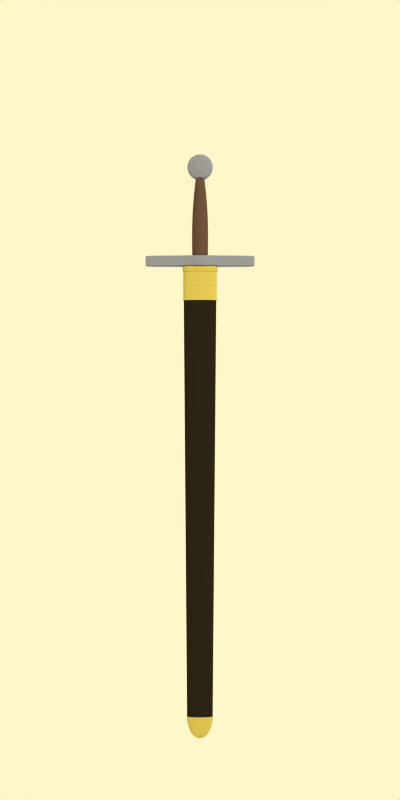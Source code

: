 # Source: sword_cgcookie.blend  (saved by Blender 2.49.0; exported with 4.5.12 LTS)
import bpy
from mathutils import Matrix  # noqa: F401  (used for matrix-valued properties, if any)

bpy.ops.wm.read_factory_settings(use_empty=True)
scene = bpy.context.scene
scene.name = 'Scene'

# ---- collections
col_collection_1 = bpy.data.collections.new('Collection 1'); scene.collection.children.link(col_collection_1)

# ---- materials (node trees are filled in below, after node groups)
mat_grip = bpy.data.materials.new('Grip')
mat_grip.alpha_threshold = 0.0
mat_grip.diffuse_color = (0.3729, 0.2858, 0.2387, 1.0)
mat_grip.roughness = 0.5
mat_grip.line_color = (0.0, 0.0, 0.0, 1.0)
mat_steel_dull = bpy.data.materials.new('Steel_Dull')
mat_steel_dull.alpha_threshold = 0.0
mat_steel_dull.diffuse_color = (0.5438, 0.5496, 0.6322, 1.0)
mat_steel_dull.specular_color = (0.6721, 0.7114, 0.7344)
mat_steel_dull.roughness = 0.5
mat_steel_dull.line_color = (0.0, 0.0, 0.0, 1.0)
mat_steel = bpy.data.materials.new('Steel')
mat_steel.alpha_threshold = 0.0
mat_steel.diffuse_color = (0.6793, 0.6834, 0.7423, 1.0)
mat_steel.specular_color = (0.868, 0.9513, 1.0)
mat_steel.roughness = 0.5
mat_steel.line_color = (0.0, 0.0, 0.0, 1.0)
mat_brass = bpy.data.materials.new('Brass')
mat_brass.alpha_threshold = 0.0
mat_brass.diffuse_color = (0.7894, 0.7127, 0.3564, 1.0)
mat_brass.specular_color = (1.0, 0.9835, 0.5379)
mat_brass.roughness = 0.5
mat_brass.line_color = (0.0, 0.0, 0.0, 1.0)
mat_scabard = bpy.data.materials.new('Scabard')
mat_scabard.alpha_threshold = 0.0
mat_scabard.diffuse_color = (0.1528, 0.1296, 0.08943, 1.0)
mat_scabard.roughness = 0.5
mat_scabard.line_color = (0.0, 0.0, 0.0, 1.0)

# ---- material node trees

# ---- world
world_world = bpy.data.worlds.new('World'); scene.world = world_world
world_world.color = (1.0, 0.9671, 0.7894)
world_world.use_sun_shadow = False
world_world.sun_shadow_jitter_overblur = 0.0
world_world.cycles.sampling_method = 'MANUAL'
world_world.cycles.sample_map_resolution = 256

# ---- cameras
cam_camera = bpy.data.cameras.new('Camera')
cam_camera.passepartout_alpha = 0.2
cam_camera.clip_end = 100.0
cam_camera.lens = 35.0
cam_camera.show_passepartout = False
cam_camera.show_safe_areas = True
cam_camera.dof.focus_distance = 0.0
cam_camera.dof.aperture_fstop = 128.0

# ---- lights
light_lamp = bpy.data.lights.new('Lamp', 'SPOT')
light_lamp.transmission_factor = 0.0
light_lamp.energy = 100.0
light_lamp.shadow_buffer_clip_start = 0.5
light_lamp.shadow_soft_size = 1.0
light_lamp.shadow_maximum_resolution = 0.006
light_lamp.use_absolute_resolution = True
light_lamp.cycles.use_multiple_importance_sampling = False

# ---- meshes
me_cube_005 = bpy.data.meshes.new('Cube.005')
me_cube_005.from_pydata([(0.9806, 0.05415, 0.8701), (1.281, 0.05415, 0.4709), (1.387, 0.05415, -5.677e-06), (1.281, 0.05415, -0.4709), (0.5307, 0.05415, -1.137), (-1.281, 0.05415, -0.4709), (-1.281, 0.05415, 0.4709), (-0.5307, 0.05415, 1.137), (0.6605, -18.05, 0.6574), (0.8629, -18.05, 0.3558), (0.934, -18.05, -5.743e-06), (0.8629, -18.05, -0.3558), (0.6605, -18.05, -0.6574), (0.3575, -18.05, -0.859), (2.923e-05, -18.05, -0.9297), (-0.3574, -18.05, -0.859), (-0.6604, -18.05, -0.6574), (-0.8629, -18.05, -0.3558), (-0.934, -18.05, -5.692e-06), (-0.8629, -18.05, 0.3558), (-0.6604, -18.05, 0.6574), (-0.3574, -18.05, 0.8589), (2.969e-05, -18.05, 0.9297), (0.3575, -18.05, 0.8589), (0.9806, -0.2857, 0.8701), (1.281, -0.2857, 0.4709), (1.387, -0.2857, -5.677e-06), (1.281, -0.2857, -0.4709), (0.9806, -0.2857, -0.8701), (0.5307, -0.2857, -1.137), (2.982e-05, -0.2857, -1.231), (-0.5307, -0.2857, -1.137), (-0.9806, -0.2857, -0.8701), (-1.281, -0.2857, -0.4709), (-1.387, -0.2857, -5.608e-06), (-1.281, -0.2857, 0.4709), (-0.9806, -0.2857, 0.8701), (-0.5307, -0.2857, 1.137), (3.051e-05, -0.2857, 1.231), (0.5307, -0.2857, 1.137), (1.202, -0.2942, 1.066), (1.57, -0.2942, 0.5771), (1.699, -0.2942, -5.614e-06), (1.57, -0.2942, -0.5771), (1.202, -0.2942, -1.066), (0.6504, -0.2942, -1.393), (3.024e-05, -0.2942, -1.508), (-0.6503, -0.2942, -1.393), (-1.202, -0.2942, -1.066), (-1.57, -0.2942, -0.5771), (-1.699, -0.2942, -5.53e-06), (-1.57, -0.2942, 0.5771), (-1.202, -0.2942, 1.066), (-0.6503, -0.2942, 1.393), (3.109e-05, -0.2942, 1.508), (0.6504, -0.2942, 1.393), (1.249, -0.4098, 1.108), (1.632, -0.4098, 0.5999), (1.767, -0.4098, -5.6e-06), (1.632, -0.4098, -0.5999), (1.249, -0.4098, -1.108), (0.676, -0.4098, -1.448), (3.032e-05, -0.4098, -1.568), (-0.676, -0.4098, -1.448), (-1.249, -0.4098, -1.108), (-1.632, -0.4098, -0.5999), (-1.767, -0.4098, -5.512e-06), (-1.632, -0.4098, 0.5999), (-1.249, -0.4098, 1.108), (-0.676, -0.4098, 1.448), (3.121e-05, -0.4098, 1.568), (0.676, -0.4098, 1.448), (0.9806, 0.05415, -0.8701), (2.982e-05, 0.05415, -1.231), (-0.5307, 0.05415, -1.137), (-0.9806, 0.05415, -0.8701), (-1.387, 0.05415, -5.608e-06), (-0.9806, 0.05415, 0.8701), (3.051e-05, 0.05415, 1.231), (0.5307, 0.05415, 1.137), (1.308, -4.286, 1.302), (1.709, -4.286, 0.7046), (1.85, -4.286, -5.549e-06), (1.709, -4.286, -0.7046), (1.308, -4.286, -1.302), (0.7079, -4.286, -1.701), (3.042e-05, -4.286, -1.841), (-0.7078, -4.286, -1.701), (-1.308, -4.286, -1.302), (-1.709, -4.286, -0.7046), (-1.85, -4.286, -5.447e-06), (-1.709, -4.286, 0.7046), (-1.308, -4.286, 1.302), (-0.7078, -4.286, 1.701), (3.135e-05, -4.286, 1.841), (0.7079, -4.286, 1.701), (1.23, -11.13, 1.224), (1.607, -11.13, 0.6624), (1.739, -11.13, -5.547e-06), (1.607, -11.13, -0.6624), (1.23, -11.13, -1.224), (0.6655, -11.13, -1.599), (3.026e-05, -11.13, -1.731), (-0.6654, -11.13, -1.599), (-1.23, -11.13, -1.224), (-1.607, -11.13, -0.6624), (-1.739, -11.13, -5.451e-06), (-1.607, -11.13, 0.6624), (-1.23, -11.13, 1.224), (-0.6654, -11.13, 1.599), (3.113e-05, -11.13, 1.731), (0.6655, -11.13, 1.599), (0.8383, -17.46, 0.3456), (0.8383, -17.46, -0.3457), (-0.8383, -17.46, 0.3456), (2.965e-05, -17.46, 0.9032), (0.3473, -17.46, 0.8345), (0.7113, -17.46, 0.708), (0.9293, -17.46, 0.3831), (1.006, -17.46, -5.724e-06), (0.9293, -17.46, -0.3832), (0.7113, -17.46, -0.708), (0.3849, -17.46, -0.925), (2.932e-05, -17.46, -1.001), (-0.3849, -17.46, -0.925), (-0.7112, -17.46, -0.708), (-0.9292, -17.46, -0.3832), (-1.006, -17.46, -5.668e-06), (-0.9292, -17.46, 0.3831), (-0.7112, -17.46, 0.708), (-0.3849, -17.46, 0.925), (2.982e-05, -17.46, 1.001), (0.3849, -17.46, 0.925), (0.7196, -17.38, 0.7163), (0.9402, -17.38, 0.3876), (1.018, -17.38, -5.721e-06), (0.9402, -17.38, -0.3876), (0.7196, -17.38, -0.7163), (0.3895, -17.38, -0.9358), (2.934e-05, -17.38, -1.013), (-0.3894, -17.38, -0.9358), (-0.7195, -17.38, -0.7163), (-0.9401, -17.38, -0.3876), (-1.018, -17.38, -5.665e-06), (-0.9401, -17.38, 0.3876), (-0.7195, -17.38, 0.7163), (-0.3894, -17.38, 0.9358), (2.985e-05, -17.38, 1.013), (0.3895, -17.38, 0.9358), (2.919e-05, -17.46, -0.9032), (-0.3472, -17.46, -0.8345), (-0.3472, -17.46, 0.8345), (1.164, -0.2723, 1.032), (1.645, -0.2723, -5.627e-06), (1.164, -0.2723, -1.032), (0.6297, -0.2723, -1.349), (3.016e-05, -0.2723, -1.46), (-0.6296, -0.2723, -1.349), (-1.52, -0.2723, -0.5587), (-1.645, -0.2723, -5.546e-06), (-1.52, -0.2723, 0.5587), (-1.163, -0.2723, 1.032), (3.099e-05, -0.2723, 1.46), (0.6297, -0.2723, 1.349), (1.075, -0.3725, 0.9537), (1.075, -0.3725, -0.9537), (-0.5816, -0.3725, -1.246), (-1.075, -0.3725, -0.9537), (-1.404, -0.3725, -0.5162), (-1.52, -0.3725, -5.576e-06), (3.075e-05, -0.3725, 1.349), (0.5817, -0.3725, 1.246), (-0.5816, -0.3725, 1.246), (-1.075, -0.3725, 0.9537), (-1.404, -0.3725, 0.5161), (2.999e-05, -0.3725, -1.349), (0.5817, -0.3725, -1.246), (1.404, -0.3725, -0.5162), (1.52, -0.3725, -5.651e-06), (1.404, -0.3725, 0.5161), (-0.6296, -0.2723, 1.349), (-1.163, -0.2723, -1.032), (1.52, -0.2723, -0.5587), (1.52, -0.2723, 0.5587), (1.045, -0.3779, 0.9276), (1.045, -0.3779, -0.9276), (-0.5657, -0.3779, -1.212), (-1.045, -0.3779, -0.9276), (-1.366, -0.3779, -0.502), (-1.478, -0.3779, -5.586e-06), (3.068e-05, -0.3779, 1.312), (0.5658, -0.3779, 1.212), (-0.5657, -0.3779, 1.212), (-1.045, -0.3779, 0.9276), (-1.366, -0.3779, 0.502), (2.994e-05, -0.3779, -1.312), (0.5658, -0.3779, -1.212), (1.366, -0.3779, -0.502), (1.478, -0.3779, -5.659e-06), (1.366, -0.3779, 0.502), (0.6773, -17.47, 0.6741), (0.8849, -17.47, 0.3648), (0.9578, -17.47, -5.737e-06), (0.8849, -17.47, -0.3649), (0.6773, -17.47, -0.6742), (0.3666, -17.47, -0.8808), (2.926e-05, -17.47, -0.9534), (-0.3665, -17.47, -0.8808), (-0.6772, -17.47, -0.6742), (-0.8849, -17.47, -0.3649), (-0.9578, -17.47, -5.684e-06), (-0.8849, -17.47, 0.3648), (-0.6772, -17.47, 0.6741), (-0.3665, -17.47, 0.8808), (2.974e-05, -17.47, 0.9534), (0.3666, -17.47, 0.8808), (0.3531, -17.46, 0.8485), (2.967e-05, -17.46, 0.9184), (-0.3531, -17.46, 0.8485), (-0.6524, -17.46, 0.6494), (-0.8524, -17.46, 0.3515), (-0.9226, -17.46, -5.694e-06), (-0.8524, -17.46, -0.3515), (-0.6524, -17.46, -0.6494), (-0.3531, -17.46, -0.8485), (2.921e-05, -17.46, -0.9184), (0.3531, -17.46, -0.8485), (0.6524, -17.46, -0.6494), (0.8524, -17.46, -0.3515), (0.9227, -17.46, -5.745e-06), (0.8524, -17.46, 0.3515), (0.6524, -17.46, 0.6494), (-0.6416, -17.46, 0.6387), (-0.9074, -17.46, -5.698e-06), (-0.8383, -17.46, -0.3457), (-0.6416, -17.46, -0.6387), (0.3473, -17.46, -0.8345), (0.6416, -17.46, -0.6387), (0.9074, -17.46, -5.749e-06), (0.6416, -17.46, 0.6387)], [], [(40, 56, 57, 41), (41, 57, 58, 42), (42, 58, 59, 43), (43, 59, 60, 44), (44, 60, 61, 45), (45, 61, 62, 46), (46, 62, 63, 47), (47, 63, 64, 48), (48, 64, 65, 49), (49, 65, 66, 50), (50, 66, 67, 51), (51, 67, 68, 52), (52, 68, 69, 53), (53, 69, 70, 54), (54, 70, 71, 55), (56, 40, 55, 71), (0, 24, 25, 1), (1, 25, 26, 2), (2, 26, 27, 3), (3, 27, 28, 72), (72, 28, 29, 4), (4, 29, 30, 73), (73, 30, 31, 74), (74, 31, 32, 75), (75, 32, 33, 5), (5, 33, 34, 76), (76, 34, 35, 6), (6, 35, 36, 77), (77, 36, 37, 7), (7, 37, 38, 78), (78, 38, 39, 79), (24, 0, 79, 39), (56, 80, 81, 57), (57, 81, 82, 58), (58, 82, 83, 59), (59, 83, 84, 60), (60, 84, 85, 61), (61, 85, 86, 62), (62, 86, 87, 63), (63, 87, 88, 64), (64, 88, 89, 65), (65, 89, 90, 66), (66, 90, 91, 67), (67, 91, 92, 68), (68, 92, 93, 69), (69, 93, 94, 70), (70, 94, 95, 71), (80, 56, 71, 95), (80, 96, 97, 81), (81, 97, 98, 82), (82, 98, 99, 83), (83, 99, 100, 84), (84, 100, 101, 85), (85, 101, 102, 86), (86, 102, 103, 87), (87, 103, 104, 88), (88, 104, 105, 89), (89, 105, 106, 90), (90, 106, 107, 91), (91, 107, 108, 92), (92, 108, 109, 93), (93, 109, 110, 94), (94, 110, 111, 95), (96, 80, 95, 111), (96, 133, 134, 97), (133, 117, 118, 134), (97, 134, 135, 98), (134, 118, 119, 135), (98, 135, 136, 99), (135, 119, 120, 136), (99, 136, 137, 100), (136, 120, 121, 137), (100, 137, 138, 101), (137, 121, 122, 138), (101, 138, 139, 102), (138, 122, 123, 139), (102, 139, 140, 103), (139, 123, 124, 140), (103, 140, 141, 104), (140, 124, 125, 141), (104, 141, 142, 105), (141, 125, 126, 142), (105, 142, 143, 106), (142, 126, 127, 143), (106, 143, 144, 107), (143, 127, 128, 144), (107, 144, 145, 108), (144, 128, 129, 145), (108, 145, 146, 109), (145, 129, 130, 146), (109, 146, 147, 110), (146, 130, 131, 147), (110, 147, 148, 111), (147, 131, 132, 148), (117, 133, 148, 132), (133, 96, 111, 148), (239, 8, 9, 112), (112, 9, 10, 238), (238, 10, 11, 113), (113, 11, 12, 237), (237, 12, 13, 236), (236, 13, 14, 149), (149, 14, 15, 150), (150, 15, 16, 235), (235, 16, 17, 234), (234, 17, 18, 233), (233, 18, 19, 114), (114, 19, 20, 232), (232, 20, 21, 151), (151, 21, 22, 115), (115, 22, 23, 116), (8, 239, 116, 23), (152, 40, 41, 183), (183, 41, 42, 153), (153, 42, 43, 182), (182, 43, 44, 154), (154, 44, 45, 155), (155, 45, 46, 156), (156, 46, 47, 157), (157, 47, 48, 181), (181, 48, 49, 158), (158, 49, 50, 159), (159, 50, 51, 160), (160, 51, 52, 161), (161, 52, 53, 180), (180, 53, 54, 162), (162, 54, 55, 163), (40, 152, 163, 55), (164, 152, 183, 179), (179, 183, 153, 178), (178, 153, 182, 177), (177, 182, 154, 165), (165, 154, 155, 176), (176, 155, 156, 175), (175, 156, 157, 166), (166, 157, 181, 167), (167, 181, 158, 168), (168, 158, 159, 169), (169, 159, 160, 174), (174, 160, 161, 173), (173, 161, 180, 172), (172, 180, 162, 170), (170, 162, 163, 171), (152, 164, 171, 163), (24, 184, 199, 25), (184, 164, 179, 199), (25, 199, 198, 26), (199, 179, 178, 198), (26, 198, 197, 27), (198, 178, 177, 197), (27, 197, 185, 28), (197, 177, 165, 185), (28, 185, 196, 29), (185, 165, 176, 196), (29, 196, 195, 30), (196, 176, 175, 195), (30, 195, 186, 31), (195, 175, 166, 186), (31, 186, 187, 32), (186, 166, 167, 187), (32, 187, 188, 33), (187, 167, 168, 188), (33, 188, 189, 34), (188, 168, 169, 189), (34, 189, 194, 35), (189, 169, 174, 194), (35, 194, 193, 36), (194, 174, 173, 193), (36, 193, 192, 37), (193, 173, 172, 192), (37, 192, 190, 38), (192, 172, 170, 190), (38, 190, 191, 39), (190, 170, 171, 191), (164, 184, 191, 171), (184, 24, 39, 191), (117, 200, 201, 118), (118, 201, 202, 119), (119, 202, 203, 120), (120, 203, 204, 121), (121, 204, 205, 122), (122, 205, 206, 123), (123, 206, 207, 124), (124, 207, 208, 125), (125, 208, 209, 126), (126, 209, 210, 127), (127, 210, 211, 128), (128, 211, 212, 129), (129, 212, 213, 130), (130, 213, 214, 131), (131, 214, 215, 132), (200, 117, 132, 215), (200, 215, 216, 231), (215, 214, 217, 216), (214, 213, 218, 217), (213, 212, 219, 218), (212, 211, 220, 219), (211, 210, 221, 220), (210, 209, 222, 221), (209, 208, 223, 222), (208, 207, 224, 223), (207, 206, 225, 224), (206, 205, 226, 225), (205, 204, 227, 226), (204, 203, 228, 227), (203, 202, 229, 228), (202, 201, 230, 229), (201, 200, 231, 230), (231, 239, 112, 230), (230, 112, 238, 229), (229, 238, 113, 228), (228, 113, 237, 227), (227, 237, 236, 226), (226, 236, 149, 225), (225, 149, 150, 224), (224, 150, 235, 223), (223, 235, 234, 222), (222, 234, 233, 221), (221, 233, 114, 220), (220, 114, 232, 219), (219, 232, 151, 218), (218, 151, 115, 217), (217, 115, 116, 216), (239, 231, 216, 116)])
me_cube_005.polygons.foreach_set('use_smooth', [True] * 224)
me_cube_005.materials.append(mat_grip)
me_cube_005.use_remesh_preserve_volume = False
me_cube_005.use_remesh_preserve_attributes = False
me_cube_005.use_mirror_vertex_groups = False
me_cube_005.update()
me_cube_006 = bpy.data.meshes.new('Cube.006')
me_cube_006.from_pydata([(1.066, -19.16, 1.17), (1.066, -19.16, -1.17), (1.393, -19.65, 1.17), (1.393, -19.65, -1.17), (1.508, -20.23, 1.17), (1.508, -20.23, -1.17), (1.393, -20.81, 1.17), (1.393, -20.81, -1.17), (1.066, -21.3, 1.17), (1.066, -21.3, -1.17), (0.5772, -21.62, 1.17), (0.5772, -21.62, -1.17), (2.999e-05, -21.74, 1.17), (2.999e-05, -21.74, -1.17), (-0.5771, -21.62, 1.17), (-0.5771, -21.62, -1.17), (-1.066, -21.3, 1.17), (-1.066, -21.3, -1.17), (-1.393, -20.81, 1.17), (-1.393, -20.81, -1.17), (-1.508, -20.23, 1.17), (-1.508, -20.23, -1.17), (-1.393, -19.65, 1.17), (-1.393, -19.65, -1.17), (-1.066, -19.16, 1.17), (-1.066, -19.16, -1.17), (-0.5771, -18.84, 1.17), (-0.5771, -18.84, -1.17), (3.075e-05, -18.72, 1.17), (3.075e-05, -18.72, -1.17), (0.5772, -18.84, 1.17), (0.5772, -18.84, -1.17), (1.098, -19.13, 1.054), (1.098, -19.13, -1.054), (1.434, -19.64, 1.054), (1.434, -19.64, -1.054), (1.553, -20.23, 1.054), (1.553, -20.23, -1.054), (1.434, -20.83, 1.054), (1.434, -20.83, -1.054), (1.098, -21.33, 1.054), (1.098, -21.33, -1.054), (0.5941, -21.67, 1.054), (0.5941, -21.67, -1.054), (3.005e-05, -21.78, 1.054), (3.005e-05, -21.78, -1.054), (-0.5941, -21.67, 1.054), (-0.5941, -21.67, -1.054), (-1.098, -21.33, 1.054), (-1.098, -21.33, -1.054), (-1.434, -20.83, 1.054), (-1.434, -20.83, -1.054), (-1.552, -20.23, 1.054), (-1.552, -20.23, -1.054), (-1.434, -19.64, 1.054), (-1.434, -19.64, -1.054), (-1.098, -19.13, 1.054), (-1.098, -19.13, -1.054), (-0.5941, -18.8, 1.054), (-0.5941, -18.8, -1.054), (3.082e-05, -18.68, 1.054), (3.082e-05, -18.68, -1.054), (0.5941, -18.8, 1.054), (0.5941, -18.8, -1.054), (1.916, -18.32, 0.8981), (1.916, -18.32, -0.8981), (2.503, -19.19, 0.8981), (2.503, -19.19, -0.8981), (2.709, -20.23, 0.8981), (2.709, -20.23, -0.8981), (2.503, -21.27, 0.8981), (2.503, -21.27, -0.8981), (1.916, -22.15, 0.8981), (1.916, -22.15, -0.8981), (1.037, -22.73, 0.8981), (1.037, -22.73, -0.8981), (3.161e-05, -22.94, 0.8981), (3.161e-05, -22.94, -0.8981), (-1.037, -22.73, 0.8981), (-1.037, -22.73, -0.8981), (-1.916, -22.15, 0.8981), (-1.916, -22.15, -0.8981), (-2.503, -21.27, 0.8981), (-2.503, -21.27, -0.8981), (-2.709, -20.23, 0.8981), (-2.709, -20.23, -0.8981), (-2.503, -19.19, 0.8981), (-2.503, -19.19, -0.8981), (-1.916, -18.32, 0.8981), (-1.916, -18.32, -0.8981), (-1.037, -17.73, 0.8981), (-1.037, -17.73, -0.8981), (3.296e-05, -17.52, 0.8981), (3.296e-05, -17.52, -0.8981), (1.037, -17.73, 0.8981), (1.037, -17.73, -0.8981), (2.657, -19.13, 0.4404), (2.657, -19.13, -0.4404), (2.034, -18.2, 0.4404), (2.034, -18.2, -0.4404), (2.876, -20.23, 0.4404), (2.876, -20.23, -0.4404), (2.657, -21.33, 0.4404), (2.657, -21.33, -0.4404), (2.034, -22.26, 0.4404), (2.034, -22.26, -0.4404), (1.101, -22.89, 0.4404), (1.101, -22.89, -0.4404), (3.182e-05, -23.11, 0.4404), (3.182e-05, -23.11, -0.4404), (-1.101, -22.89, 0.4404), (-1.101, -22.89, -0.4404), (-2.034, -22.26, 0.4404), (-2.034, -22.26, -0.4404), (-2.657, -21.33, 0.4404), (-2.657, -21.33, -0.4404), (-2.876, -20.23, 0.4404), (-2.876, -20.23, -0.4404), (-2.657, -19.13, 0.4404), (-2.657, -19.13, -0.4404), (-2.034, -18.2, 0.4404), (-2.034, -18.2, -0.4404), (-1.101, -17.57, 0.4404), (-1.101, -17.57, -0.4404), (3.326e-05, -17.36, 0.4404), (3.326e-05, -17.36, -0.4404), (1.101, -17.57, 0.4404), (1.101, -17.57, -0.4404), (2.06, -18.17, 0.0), (2.691, -19.12, 0.0), (2.913, -20.23, 0.0), (2.691, -21.35, 0.0), (2.06, -22.29, 0.0), (1.115, -22.92, 0.0), (3.187e-05, -23.14, 0.0), (-1.115, -22.92, 0.0), (-2.06, -22.29, 0.0), (-2.691, -21.35, 0.0), (-2.913, -20.23, 0.0), (-2.691, -19.12, 0.0), (-2.06, -18.17, 0.0), (-1.115, -17.54, 0.0), (3.333e-05, -17.32, 0.0), (1.115, -17.54, 0.0), (1.124, -19.11, 1.05), (1.124, -19.11, -1.05), (1.469, -19.62, 1.05), (1.469, -19.62, -1.05), (1.59, -20.23, 1.05), (1.59, -20.23, -1.05), (1.469, -20.84, 1.05), (1.469, -20.84, -1.05), (1.124, -21.36, 1.05), (1.124, -21.36, -1.05), (0.6085, -21.7, 1.05), (0.6085, -21.7, -1.05), (2.794e-05, -21.82, 1.05), (2.794e-05, -21.82, -1.05), (-0.6085, -21.7, 1.05), (-0.6085, -21.7, -1.05), (-1.124, -21.36, 1.05), (-1.124, -21.36, -1.05), (-1.469, -20.84, 1.05), (-1.469, -20.84, -1.05), (-1.59, -20.23, 1.05), (-1.59, -20.23, -1.05), (-1.469, -19.62, 1.05), (-1.469, -19.62, -1.05), (-1.124, -19.11, 1.05), (-1.124, -19.11, -1.05), (-0.6085, -18.76, 1.05), (-0.6085, -18.76, -1.05), (2.867e-05, -18.64, 1.05), (2.867e-05, -18.64, -1.05), (0.6085, -18.76, 1.05), (0.6085, -18.76, -1.05), (1.193, -19.74, 1.189), (1.193, -19.74, -1.189), (0.9129, -19.32, 1.189), (0.9129, -19.32, -1.189), (1.291, -20.23, 1.189), (1.291, -20.23, -1.189), (1.193, -20.73, 1.189), (1.193, -20.73, -1.189), (0.9129, -21.14, 1.189), (0.9129, -21.14, -1.189), (0.4941, -21.42, 1.189), (0.4941, -21.42, -1.189), (1.709e-05, -21.52, 1.189), (1.709e-05, -21.52, -1.189), (-0.494, -21.42, 1.189), (-0.494, -21.42, -1.189), (-0.9129, -21.14, 1.189), (-0.9129, -21.14, -1.189), (-1.193, -20.73, 1.189), (-1.193, -20.73, -1.189), (-1.291, -20.23, 1.189), (-1.291, -20.23, -1.189), (-1.193, -19.74, 1.189), (-1.193, -19.74, -1.189), (-0.9129, -19.32, 1.189), (-0.9129, -19.32, -1.189), (-0.494, -19.04, 1.189), (-0.494, -19.04, -1.189), (1.753e-05, -18.94, 1.189), (1.753e-05, -18.94, -1.189), (0.4941, -19.04, 1.189), (0.4941, -19.04, -1.189)], [], [(32, 0, 2, 34), (3, 1, 33, 35), (2, 4, 36, 34), (37, 5, 3, 35), (6, 38, 36, 4), (37, 39, 7, 5), (6, 8, 40, 38), (41, 9, 7, 39), (8, 10, 42, 40), (43, 11, 9, 41), (12, 44, 42, 10), (43, 45, 13, 11), (12, 14, 46, 44), (47, 15, 13, 45), (16, 48, 46, 14), (47, 49, 17, 15), (18, 50, 48, 16), (49, 51, 19, 17), (18, 20, 52, 50), (53, 21, 19, 51), (22, 54, 52, 20), (53, 55, 23, 21), (22, 24, 56, 54), (57, 25, 23, 55), (24, 26, 58, 56), (59, 27, 25, 57), (28, 60, 58, 26), (59, 61, 29, 27), (28, 30, 62, 60), (63, 31, 29, 61), (30, 0, 32, 62), (33, 1, 31, 63), (66, 96, 98, 64), (99, 97, 67, 65), (66, 68, 100, 96), (101, 69, 67, 97), (70, 102, 100, 68), (101, 103, 71, 69), (70, 72, 104, 102), (105, 73, 71, 103), (72, 74, 106, 104), (107, 75, 73, 105), (76, 108, 106, 74), (107, 109, 77, 75), (76, 78, 110, 108), (111, 79, 77, 109), (80, 112, 110, 78), (111, 113, 81, 79), (82, 114, 112, 80), (113, 115, 83, 81), (82, 84, 116, 114), (117, 85, 83, 115), (86, 118, 116, 84), (117, 119, 87, 85), (86, 88, 120, 118), (121, 89, 87, 119), (88, 90, 122, 120), (123, 91, 89, 121), (92, 124, 122, 90), (123, 125, 93, 91), (92, 94, 126, 124), (127, 95, 93, 125), (94, 64, 98, 126), (99, 65, 95, 127), (96, 129, 128, 98), (128, 129, 97, 99), (96, 100, 130, 129), (130, 101, 97, 129), (102, 131, 130, 100), (130, 131, 103, 101), (102, 104, 132, 131), (132, 105, 103, 131), (104, 106, 133, 132), (133, 107, 105, 132), (108, 134, 133, 106), (133, 134, 109, 107), (108, 110, 135, 134), (135, 111, 109, 134), (112, 136, 135, 110), (135, 136, 113, 111), (114, 137, 136, 112), (136, 137, 115, 113), (114, 116, 138, 137), (138, 117, 115, 137), (118, 139, 138, 116), (138, 139, 119, 117), (118, 120, 140, 139), (140, 121, 119, 139), (120, 122, 141, 140), (141, 123, 121, 140), (124, 142, 141, 122), (141, 142, 125, 123), (124, 126, 143, 142), (143, 127, 125, 142), (126, 98, 128, 143), (128, 99, 127, 143), (34, 146, 144, 32), (145, 147, 35, 33), (146, 66, 64, 144), (65, 67, 147, 145), (36, 148, 146, 34), (147, 149, 37, 35), (148, 68, 66, 146), (67, 69, 149, 147), (38, 150, 148, 36), (149, 151, 39, 37), (150, 70, 68, 148), (69, 71, 151, 149), (40, 152, 150, 38), (151, 153, 41, 39), (152, 72, 70, 150), (71, 73, 153, 151), (42, 154, 152, 40), (153, 155, 43, 41), (154, 74, 72, 152), (73, 75, 155, 153), (44, 156, 154, 42), (155, 157, 45, 43), (156, 76, 74, 154), (75, 77, 157, 155), (46, 158, 156, 44), (157, 159, 47, 45), (158, 78, 76, 156), (77, 79, 159, 157), (48, 160, 158, 46), (159, 161, 49, 47), (160, 80, 78, 158), (79, 81, 161, 159), (50, 162, 160, 48), (161, 163, 51, 49), (162, 82, 80, 160), (81, 83, 163, 161), (52, 164, 162, 50), (163, 165, 53, 51), (164, 84, 82, 162), (83, 85, 165, 163), (54, 166, 164, 52), (165, 167, 55, 53), (166, 86, 84, 164), (85, 87, 167, 165), (56, 168, 166, 54), (167, 169, 57, 55), (168, 88, 86, 166), (87, 89, 169, 167), (58, 170, 168, 56), (169, 171, 59, 57), (170, 90, 88, 168), (89, 91, 171, 169), (60, 172, 170, 58), (171, 173, 61, 59), (172, 92, 90, 170), (91, 93, 173, 171), (62, 174, 172, 60), (173, 175, 63, 61), (174, 94, 92, 172), (93, 95, 175, 173), (32, 144, 174, 62), (175, 145, 33, 63), (144, 64, 94, 174), (95, 65, 145, 175), (0, 178, 176, 2), (177, 179, 1, 3), (2, 176, 180, 4), (181, 177, 3, 5), (4, 180, 182, 6), (183, 181, 5, 7), (6, 182, 184, 8), (185, 183, 7, 9), (8, 184, 186, 10), (187, 185, 9, 11), (10, 186, 188, 12), (189, 187, 11, 13), (12, 188, 190, 14), (191, 189, 13, 15), (14, 190, 192, 16), (193, 191, 15, 17), (16, 192, 194, 18), (195, 193, 17, 19), (18, 194, 196, 20), (197, 195, 19, 21), (20, 196, 198, 22), (199, 197, 21, 23), (22, 198, 200, 24), (201, 199, 23, 25), (24, 200, 202, 26), (203, 201, 25, 27), (26, 202, 204, 28), (205, 203, 27, 29), (28, 204, 206, 30), (207, 205, 29, 31), (178, 0, 30, 206), (31, 1, 179, 207), (182, 188, 186, 184), (187, 189, 183, 185), (180, 190, 188, 182), (189, 191, 181, 183), (176, 192, 190, 180), (191, 193, 177, 181), (176, 178, 194, 192), (195, 179, 177, 193), (178, 206, 196, 194), (197, 207, 179, 195), (196, 206, 204, 198), (205, 207, 197, 199), (198, 204, 202, 200), (203, 205, 199, 201)])
me_cube_006.polygons.foreach_set('use_smooth', [True] * 206)
me_cube_006.materials.append(mat_steel_dull)
me_cube_006.use_remesh_preserve_volume = False
me_cube_006.use_remesh_preserve_attributes = False
me_cube_006.use_mirror_vertex_groups = False
me_cube_006.update()
me_cube_004 = bpy.data.meshes.new('Cube.004')
me_cube_004.from_pydata([(-2.418, 0.4121, 0.6198), (-2.418, 0.4121, -0.6198), (2.418, 0.4121, 0.6198), (2.418, 0.4121, -0.6198), (0.0, 0.4121, 1.144), (0.0, 0.4121, -1.144), (-5.183, 0.4121, 0.5218), (-5.183, 0.4121, -0.5218), (5.183, 0.4121, 0.5218), (5.183, 0.4121, -0.5218), (-2.418, 0.178, 0.6198), (-2.418, 0.178, -0.6198), (2.418, 0.178, 0.6198), (2.418, 0.178, -0.6198), (0.0, 0.178, 1.144), (0.0, 0.178, -1.144), (-5.183, 0.178, 0.5218), (-5.183, 0.178, -0.5218), (5.183, 0.178, 0.5218), (5.183, 0.178, -0.5218), (-5.183, 0.4184, 0.0), (5.183, 0.4184, 0.0), (-2.418, 0.4184, 0.0), (2.418, 0.4184, 0.0), (-5.183, 0.1716, 0.0), (5.183, 0.1716, 0.0), (-2.418, 0.1716, 0.0), (2.418, 0.1716, 0.0), (0.0, 0.1716, 0.0), (-2.418, 0.295, 0.6862), (-2.418, 0.295, -0.6862), (2.418, 0.295, 0.6862), (2.418, 0.295, -0.6862), (0.0, 0.295, 1.251), (0.0, 0.295, -1.251), (-5.183, 0.295, 0.5881), (-5.183, 0.295, -0.5881), (5.183, 0.295, 0.5881), (5.183, 0.295, -0.5881), (-7.235, 0.4121, 0.4272), (-7.235, 0.4121, -0.4272), (7.235, 0.4121, 0.4272), (7.235, 0.4121, -0.4272), (-7.235, 0.178, 0.4272), (-7.235, 0.178, -0.4272), (7.235, 0.178, 0.4272), (7.235, 0.178, -0.4272), (-7.244, 0.4184, 0.0), (7.244, 0.4184, 0.0), (-7.244, 0.1716, 0.0), (7.244, 0.1716, 0.0), (-7.235, 0.295, 0.4936), (-7.235, 0.295, -0.4936), (7.235, 0.295, 0.4936), (7.235, 0.295, -0.4936), (-7.319, 0.295, 0.0), (7.319, 0.295, 0.0), (0.0, 0.1955, 1.16), (0.0, 0.1955, -1.16), (-7.235, 0.1955, 0.4372), (-7.235, 0.1955, -0.4372), (7.235, 0.1955, 0.4372), (7.235, 0.1955, -0.4372), (-5.183, 0.1955, 0.5317), (-5.183, 0.1955, -0.5317), (5.183, 0.1955, 0.5317), (5.183, 0.1955, -0.5317), (-2.418, 0.1955, 0.6298), (-2.418, 0.1955, -0.6298), (2.418, 0.1955, 0.6298), (2.418, 0.1955, -0.6298), (-7.327, 0.1902, 0.0), (7.327, 0.1902, 0.0), (-2.418, 0.3945, 0.6298), (-2.418, 0.3945, -0.6298), (2.418, 0.3945, 0.6298), (2.418, 0.3945, -0.6298), (0.0, 0.3945, 1.16), (0.0, 0.3945, -1.16), (-7.235, 0.3945, 0.4372), (-7.235, 0.3945, -0.4372), (7.235, 0.3945, 0.4372), (7.235, 0.3945, -0.4372), (-5.183, 0.3945, 0.5317), (-5.183, 0.3945, -0.5317), (5.183, 0.3945, 0.5317), (5.183, 0.3945, -0.5317), (-7.327, 0.3999, 0.0), (7.327, 0.3999, 0.0), (-5.183, 0.4137, 0.3913), (-5.183, 0.4137, -0.3913), (5.183, 0.4137, 0.3913), (5.183, 0.4137, -0.3913), (0.0, 0.4137, 0.894), (0.0, 0.4137, -0.894), (0.0, 0.1764, 0.894), (0.0, 0.1764, -0.894), (-7.237, 0.4137, 0.3204), (-7.237, 0.4137, -0.3204), (7.237, 0.4137, 0.3204), (7.237, 0.4137, -0.3204), (-7.237, 0.1764, 0.3204), (-7.237, 0.1764, -0.3204), (7.237, 0.1764, 0.3204), (7.237, 0.1764, -0.3204), (-2.418, 0.1764, 0.4649), (-2.418, 0.1764, -0.4649), (2.418, 0.1764, 0.4649), (2.418, 0.1764, -0.4649), (-5.183, 0.1764, 0.3913), (-5.183, 0.1764, -0.3913), (5.183, 0.1764, 0.3913), (5.183, 0.1764, -0.3913), (-2.418, 0.4137, 0.4649), (-2.418, 0.4137, -0.4649), (2.418, 0.4137, 0.4649), (2.418, 0.4137, -0.4649), (-7.319, 0.295, 0.3702), (-7.319, 0.295, -0.3702), (7.319, 0.295, 0.3702), (7.319, 0.295, -0.3702), (-7.321, 0.1942, 0.3279), (-7.321, 0.1942, -0.3279), (7.321, 0.1942, 0.3279), (7.321, 0.1942, -0.3279), (-7.321, 0.3959, 0.3279), (-7.321, 0.3959, -0.3279), (7.321, 0.3959, 0.3279), (7.321, 0.3959, -0.3279), (-1.401, 0.4121, 0.7644), (-1.401, 0.4121, -0.7644), (1.401, 0.4121, 0.7644), (1.401, 0.4121, -0.7644), (-1.401, 0.178, 0.7644), (-1.401, 0.178, -0.7644), (1.401, 0.178, 0.7644), (1.401, 0.178, -0.7644), (-1.401, 0.4184, 0.0), (1.401, 0.4184, 0.0), (-1.401, 0.1716, 0.0), (1.401, 0.1716, 0.0), (-1.401, 0.295, 0.8462), (-1.401, 0.295, -0.8462), (1.401, 0.295, 0.8462), (1.401, 0.295, -0.8462), (-1.401, 0.1955, 0.7767), (-1.401, 0.1955, -0.7767), (1.401, 0.1955, 0.7767), (1.401, 0.1955, -0.7767), (-1.401, 0.3945, 0.7767), (-1.401, 0.3945, -0.7767), (1.401, 0.3945, 0.7767), (1.401, 0.3945, -0.7767), (-1.401, 0.4137, 0.5733), (-1.401, 0.4137, -0.5733), (1.401, 0.4137, 0.5733), (1.401, 0.4137, -0.5733), (-1.401, 0.1764, 0.5733), (-1.401, 0.1764, -0.5733), (1.401, 0.1764, 0.5733), (1.401, 0.1764, -0.5733), (-1.306, 0.4139, 0.4602), (-1.306, 0.4139, -0.4602), (1.306, 0.4139, 0.4602), (1.306, 0.4139, -0.4602), (-1.341, 0.4179, 0.2606), (-1.341, 0.4179, -0.2606), (1.341, 0.4179, 0.2606), (1.341, 0.4179, -0.2606), (0.0, 0.415, 0.5908), (0.0, 0.415, -0.5908), (0.0, 0.6867, 0.2606), (0.0, 0.6867, -0.2606), (0.0, 0.6809, 0.432), (0.0, 0.6809, -0.432), (-1.012, 0.6653, 0.2606), (-1.012, 0.6653, -0.2606), (1.012, 0.6653, 0.2606), (1.012, 0.6653, -0.2606), (-0.9779, 0.6612, 0.3389), (-0.9779, 0.6612, -0.3389), (0.9779, 0.6612, 0.3389), (0.9779, 0.6612, -0.3389), (-1.02, 0.6439, 0.3633), (-1.02, 0.6439, -0.3633), (1.02, 0.6439, 0.3633), (1.02, 0.6439, -0.3633), (0.0, 0.6635, 0.4639), (0.0, 0.6635, -0.4639), (-1.054, 0.6479, 0.2606), (-1.054, 0.6479, -0.2606), (1.054, 0.6479, 0.2606), (1.054, 0.6479, -0.2606), (0.0, 0.4179, 0.2606), (0.0, 0.4179, -0.2606), (0.0, 0.6479, 0.2606), (0.0, 0.6479, -0.2606), (-1.3, 0.4185, 0.4582), (-1.3, 0.4185, -0.4582), (1.3, 0.4185, 0.4582), (1.3, 0.4185, -0.4582), (0.0, 0.42, 0.5882), (0.0, 0.42, -0.5882), (-1.335, 0.4225, 0.2606), (-1.335, 0.4225, -0.2606), (1.335, 0.4225, 0.2606), (1.335, 0.4225, -0.2606), (0.0, 0.4225, 0.2606), (0.0, 0.4225, -0.2606), (-1.28, 0.4139, 0.4634), (-1.28, 0.4139, -0.4634), (1.28, 0.4139, 0.4634), (1.28, 0.4139, -0.4634), (-0.9601, 0.6617, 0.3412), (-0.9601, 0.6617, -0.3412), (0.9601, 0.6617, 0.3412), (0.9601, 0.6617, -0.3412), (-0.9938, 0.6657, 0.2606), (-0.9938, 0.6657, -0.2606), (0.9938, 0.6657, 0.2606), (0.9938, 0.6657, -0.2606), (-1.001, 0.6444, 0.3658), (-1.001, 0.6444, -0.3658), (1.001, 0.6444, 0.3658), (1.001, 0.6444, -0.3658), (-1.314, 0.4179, 0.2606), (-1.314, 0.4179, -0.2606), (1.314, 0.4179, 0.2606), (1.314, 0.4179, -0.2606), (-1.035, 0.6479, 0.2606), (-1.035, 0.6479, -0.2606), (1.035, 0.6479, 0.2606), (1.035, 0.6479, -0.2606), (-1.274, 0.4185, 0.4614), (-1.274, 0.4185, -0.4614), (1.274, 0.4185, 0.4614), (1.274, 0.4185, -0.4614), (-1.308, 0.4225, 0.2606), (-1.308, 0.4225, -0.2606), (1.308, 0.4225, 0.2606), (1.308, 0.4225, -0.2606), (-0.07027, 0.4139, 0.575), (-0.07027, 0.4139, -0.575), (0.07027, 0.4139, 0.575), (0.07027, 0.4139, -0.575), (-0.03508, 0.6778, 0.4203), (-0.03508, 0.6778, -0.4203), (0.03508, 0.6778, 0.4203), (0.03508, 0.6778, -0.4203), (-0.03879, 0.6833, 0.2606), (-0.03879, 0.6833, -0.2606), (0.03879, 0.6833, 0.2606), (0.03879, 0.6833, -0.2606), (-0.03956, 0.6604, 0.4514), (-0.03956, 0.6604, -0.4514), (0.03956, 0.6604, 0.4514), (0.03956, 0.6604, -0.4514), (-0.07398, 0.4179, 0.2606), (-0.07398, 0.4179, -0.2606), (0.07398, 0.4179, 0.2606), (0.07398, 0.4179, -0.2606), (-0.04327, 0.6479, 0.2606), (-0.04327, 0.6479, -0.2606), (0.04327, 0.6479, 0.2606), (0.04327, 0.6479, -0.2606), (-0.06966, 0.4189, 0.5726), (-0.06966, 0.4189, -0.5726), (0.06966, 0.4189, 0.5726), (0.06966, 0.4189, -0.5726), (-0.07336, 0.4225, 0.2606), (-0.07336, 0.4225, -0.2606), (0.07336, 0.4225, 0.2606), (0.07336, 0.4225, -0.2606), (0.0, 0.4179, 0.0), (-0.07398, 0.4179, 0.0), (0.07398, 0.4179, 0.0), (-1.314, 0.4179, 0.0), (1.314, 0.4179, 0.0), (-1.313, 0.4147, 0.4212), (-1.313, 0.4147, -0.4212), (1.313, 0.4147, 0.4212), (1.313, 0.4147, -0.4212), (-0.9846, 0.662, 0.3236), (-0.9846, 0.662, -0.3236), (0.9846, 0.662, 0.3236), (0.9846, 0.662, -0.3236), (0.0, 0.6834, 0.397), (0.0, 0.6834, -0.397), (-1.026, 0.6447, 0.3433), (-1.026, 0.6447, -0.3433), (1.026, 0.6447, 0.3433), (1.026, 0.6447, -0.3433), (-1.307, 0.4193, 0.4197), (-1.307, 0.4193, -0.4197), (1.307, 0.4193, 0.4197), (1.307, 0.4193, -0.4197), (-0.9667, 0.6625, 0.3255), (-0.9667, 0.6625, -0.3255), (0.9667, 0.6625, 0.3255), (0.9667, 0.6625, -0.3255), (-0.0358, 0.6801, 0.3891), (-0.0358, 0.6801, -0.3891), (0.0358, 0.6801, 0.3891), (0.0358, 0.6801, -0.3891), (-1.334, 0.4172, 0.2959), (-1.334, 0.4172, -0.2959), (1.334, 0.4172, 0.2959), (1.334, 0.4172, -0.2959), (-1.006, 0.6645, 0.2745), (-1.006, 0.6645, -0.2745), (1.006, 0.6645, 0.2745), (1.006, 0.6645, -0.2745), (0.0, 0.686, 0.2906), (0.0, 0.686, -0.2906), (-1.048, 0.6472, 0.2788), (-1.048, 0.6472, -0.2788), (1.048, 0.6472, 0.2788), (1.048, 0.6472, -0.2788), (-1.329, 0.4218, 0.2956), (-1.329, 0.4218, -0.2956), (1.329, 0.4218, 0.2956), (1.329, 0.4218, -0.2956), (-0.9878, 0.665, 0.2749), (-0.9878, 0.665, -0.2749), (0.9878, 0.665, 0.2749), (0.9878, 0.665, -0.2749), (-0.03813, 0.6826, 0.2889), (-0.03813, 0.6826, -0.2889), (0.03813, 0.6826, 0.2889), (0.03813, 0.6826, -0.2889)], [], [(63, 67, 29, 35), (30, 68, 64, 36), (31, 69, 65, 37), (66, 70, 32, 38), (16, 10, 67, 63), (68, 11, 17, 64), (69, 12, 18, 65), (19, 13, 70, 66), (63, 59, 43, 16), (44, 60, 64, 17), (45, 61, 65, 18), (66, 62, 46, 19), (35, 51, 59, 63), (60, 52, 36, 64), (61, 53, 37, 65), (38, 54, 62, 66), (0, 6, 83, 73), (84, 7, 1, 74), (85, 8, 2, 75), (3, 9, 86, 76), (35, 29, 73, 83), (74, 30, 36, 84), (75, 31, 37, 85), (38, 32, 76, 86), (83, 79, 51, 35), (52, 80, 84, 36), (53, 81, 85, 37), (86, 82, 54, 38), (6, 39, 79, 83), (80, 40, 7, 84), (81, 41, 8, 85), (9, 42, 82, 86), (6, 0, 113, 89), (114, 1, 7, 90), (115, 2, 8, 91), (9, 3, 116, 92), (22, 20, 89, 113), (90, 20, 22, 114), (91, 21, 23, 115), (23, 21, 92, 116), (109, 105, 10, 16), (11, 106, 110, 17), (12, 107, 111, 18), (112, 108, 13, 19), (24, 26, 105, 109), (106, 26, 24, 110), (107, 27, 25, 111), (25, 27, 108, 112), (89, 97, 39, 6), (40, 98, 90, 7), (41, 99, 91, 8), (92, 100, 42, 9), (20, 47, 97, 89), (98, 47, 20, 90), (99, 48, 21, 91), (21, 48, 100, 92), (109, 101, 49, 24), (49, 102, 110, 24), (50, 103, 111, 25), (112, 104, 50, 25), (16, 43, 101, 109), (102, 44, 17, 110), (103, 45, 18, 111), (19, 46, 104, 112), (101, 121, 71, 49), (71, 122, 102, 49), (72, 123, 103, 50), (104, 124, 72, 50), (43, 59, 121, 101), (122, 60, 44, 102), (123, 61, 45, 103), (46, 62, 124, 104), (121, 117, 55, 71), (55, 118, 122, 71), (56, 119, 123, 72), (124, 120, 56, 72), (59, 51, 117, 121), (118, 52, 60, 122), (119, 53, 61, 123), (62, 54, 120, 124), (97, 125, 79, 39), (80, 126, 98, 40), (81, 127, 99, 41), (100, 128, 82, 42), (47, 87, 125, 97), (126, 87, 47, 98), (127, 88, 48, 99), (48, 88, 128, 100), (125, 117, 51, 79), (52, 118, 126, 80), (53, 119, 127, 81), (128, 120, 54, 82), (87, 55, 117, 125), (118, 55, 87, 126), (119, 56, 88, 127), (88, 56, 120, 128), (141, 145, 57, 33), (58, 146, 142, 34), (57, 147, 143, 33), (144, 148, 58, 34), (29, 67, 145, 141), (146, 68, 30, 142), (147, 69, 31, 143), (32, 70, 148, 144), (145, 133, 14, 57), (15, 134, 146, 58), (14, 135, 147, 57), (148, 136, 15, 58), (67, 10, 133, 145), (134, 11, 68, 146), (135, 12, 69, 147), (70, 13, 136, 148), (0, 73, 149, 129), (150, 74, 1, 130), (151, 75, 2, 131), (3, 76, 152, 132), (77, 4, 129, 149), (130, 5, 78, 150), (131, 4, 77, 151), (78, 5, 132, 152), (149, 141, 33, 77), (34, 142, 150, 78), (33, 143, 151, 77), (152, 144, 34, 78), (73, 29, 141, 149), (142, 30, 74, 150), (143, 31, 75, 151), (76, 32, 144, 152), (113, 0, 129, 153), (130, 1, 114, 154), (131, 2, 115, 155), (116, 3, 132, 156), (4, 93, 153, 129), (154, 94, 5, 130), (155, 93, 4, 131), (5, 94, 156, 132), (153, 137, 22, 113), (22, 137, 154, 114), (23, 138, 155, 115), (156, 138, 23, 116), (133, 157, 95, 14), (96, 158, 134, 15), (95, 159, 135, 14), (136, 160, 96, 15), (10, 105, 157, 133), (158, 106, 11, 134), (159, 107, 12, 135), (13, 108, 160, 136), (157, 139, 28, 95), (28, 139, 158, 96), (28, 140, 159, 95), (160, 140, 28, 96), (105, 26, 139, 157), (139, 26, 106, 158), (140, 27, 107, 159), (108, 27, 140, 160), (221, 213, 179, 183), (180, 214, 222, 184), (181, 215, 223, 185), (224, 216, 182, 186), (189, 175, 217, 229), (218, 176, 190, 230), (219, 177, 191, 231), (192, 178, 220, 232), (209, 233, 197, 161), (198, 234, 210, 162), (199, 235, 211, 163), (212, 236, 200, 164), (233, 221, 183, 197), (184, 222, 234, 198), (185, 223, 235, 199), (236, 224, 186, 200), (165, 203, 237, 225), (238, 204, 166, 226), (239, 205, 167, 227), (168, 206, 240, 228), (203, 189, 229, 237), (230, 190, 204, 238), (231, 191, 205, 239), (206, 192, 232, 240), (253, 245, 213, 221), (214, 246, 254, 222), (215, 247, 255, 223), (256, 248, 216, 224), (187, 173, 245, 253), (246, 174, 188, 254), (247, 173, 187, 255), (188, 174, 248, 256), (261, 249, 171, 195), (172, 250, 262, 196), (171, 251, 263, 195), (264, 252, 172, 196), (229, 217, 249, 261), (250, 218, 230, 262), (251, 219, 231, 263), (232, 220, 252, 264), (241, 265, 233, 209), (234, 266, 242, 210), (235, 267, 243, 211), (244, 268, 236, 212), (169, 201, 265, 241), (266, 202, 170, 242), (267, 201, 169, 243), (170, 202, 268, 244), (265, 253, 221, 233), (222, 254, 266, 234), (223, 255, 267, 235), (268, 256, 224, 236), (201, 187, 253, 265), (254, 188, 202, 266), (255, 187, 201, 267), (202, 188, 256, 268), (257, 269, 207, 193), (208, 270, 258, 194), (207, 271, 259, 193), (260, 272, 208, 194), (225, 237, 269, 257), (270, 238, 226, 258), (271, 239, 227, 259), (228, 240, 272, 260), (269, 261, 195, 207), (196, 262, 270, 208), (195, 263, 271, 207), (272, 264, 196, 208), (237, 229, 261, 269), (262, 230, 238, 270), (263, 231, 239, 271), (240, 232, 264, 272), (274, 257, 193, 273), (194, 258, 274, 273), (193, 259, 275, 273), (275, 260, 194, 273), (225, 276, 137, 165), (137, 276, 226, 166), (138, 277, 227, 167), (228, 277, 138, 168), (274, 276, 225, 257), (226, 276, 274, 258), (227, 277, 275, 259), (275, 277, 228, 260), (183, 179, 282, 288), (283, 180, 184, 289), (284, 181, 185, 290), (186, 182, 285, 291), (161, 197, 292, 278), (293, 198, 162, 279), (294, 199, 163, 280), (164, 200, 295, 281), (197, 183, 288, 292), (289, 184, 198, 293), (290, 185, 199, 294), (200, 186, 291, 295), (179, 213, 296, 282), (297, 214, 180, 283), (298, 215, 181, 284), (182, 216, 299, 285), (213, 245, 300, 296), (301, 246, 214, 297), (302, 247, 215, 298), (216, 248, 303, 299), (245, 173, 286, 300), (287, 174, 246, 301), (286, 173, 247, 302), (248, 174, 287, 303), (314, 308, 175, 189), (176, 309, 315, 190), (177, 310, 316, 191), (317, 311, 178, 192), (288, 282, 308, 314), (309, 283, 289, 315), (310, 284, 290, 316), (291, 285, 311, 317), (304, 318, 203, 165), (204, 319, 305, 166), (205, 320, 306, 167), (307, 321, 206, 168), (278, 292, 318, 304), (319, 293, 279, 305), (320, 294, 280, 306), (281, 295, 321, 307), (318, 314, 189, 203), (190, 315, 319, 204), (191, 316, 320, 205), (321, 317, 192, 206), (292, 288, 314, 318), (315, 289, 293, 319), (316, 290, 294, 320), (295, 291, 317, 321), (308, 322, 217, 175), (218, 323, 309, 176), (219, 324, 310, 177), (311, 325, 220, 178), (282, 296, 322, 308), (323, 297, 283, 309), (324, 298, 284, 310), (285, 299, 325, 311), (322, 326, 249, 217), (250, 327, 323, 218), (251, 328, 324, 219), (325, 329, 252, 220), (296, 300, 326, 322), (327, 301, 297, 323), (328, 302, 298, 324), (299, 303, 329, 325), (326, 312, 171, 249), (172, 313, 327, 250), (171, 312, 328, 251), (329, 313, 172, 252), (300, 286, 312, 326), (313, 287, 301, 327), (312, 286, 302, 328), (303, 287, 313, 329), (304, 165, 137, 153), (137, 166, 305, 154), (138, 167, 306, 155), (307, 168, 138, 156), (209, 161, 153), (154, 162, 210), (155, 163, 211), (212, 164, 156), (241, 209, 153), (154, 210, 242), (155, 211, 243), (244, 212, 156), (161, 278, 153), (154, 279, 162), (155, 280, 163), (164, 281, 156), (278, 304, 153), (154, 305, 279), (155, 306, 280), (281, 307, 156), (241, 153, 93, 169), (94, 154, 242, 170), (93, 155, 243, 169), (244, 156, 94, 170)])
me_cube_004.polygons.foreach_set('use_smooth', [True] * 336)
me_cube_004.materials.append(mat_steel_dull)
me_cube_004.use_remesh_preserve_volume = False
me_cube_004.use_remesh_preserve_attributes = False
me_cube_004.use_mirror_vertex_groups = False
me_cube_004.update()
me_cube_001 = bpy.data.meshes.new('Cube.001')
me_cube_001.from_pydata([(0.0, 1.046, 0.2217), (0.0, 1.046, -0.2217), (2.302, 1.046, 0.0), (-2.302, 1.046, 0.0), (2.046, 10.83, 0.0), (-2.046, 10.83, 0.0), (0.6843, 1.046, 0.2616), (0.6843, 1.046, -0.2616), (-0.6843, 1.046, 0.2616), (-0.6843, 1.046, -0.2616), (0.3332, 10.83, 0.2616), (0.3332, 10.83, -0.2616), (-0.3332, 10.83, 0.2616), (-0.3332, 10.83, -0.2616), (2.17, 1.046, 0.05587), (2.17, 1.046, -0.05587), (-2.17, 1.046, 0.05587), (-2.17, 1.046, -0.05587), (1.942, 10.83, 0.05587), (1.942, 10.83, -0.05587), (-1.942, 10.83, 0.05587), (-1.942, 10.83, -0.05587), (1.597, 11.07, 0.05587), (1.597, 11.07, -0.05587), (-1.597, 11.07, 0.05587), (-1.597, 11.07, -0.05587), (1.727, 11.09, 0.0), (-1.727, 11.09, 0.0), (0.2852, 10.96, 0.2569), (0.2852, 10.96, -0.2569), (-0.2852, 10.96, 0.2569), (-0.2852, 10.96, -0.2569), (0.08305, 11.26, 0.1267), (0.08305, 11.26, -0.1267), (-0.08305, 11.26, 0.1267), (-0.08305, 11.26, -0.1267), (0.8538, 11.33, 0.0), (-0.8538, 11.33, 0.0), (0.7489, 11.32, 0.05587), (0.7489, 11.32, -0.05587), (-0.7489, 11.32, 0.05587), (-0.7489, 11.32, -0.05587), (1.09, 11.25, 0.05587), (1.09, 11.25, -0.05587), (-1.09, 11.25, 0.05587), (-1.09, 11.25, -0.05587), (0.1687, 11.17, 0.1875), (0.1687, 11.17, -0.1875), (-0.1687, 11.17, 0.1875), (-0.1687, 11.17, -0.1875), (1.196, 11.26, 0.0), (-1.196, 11.26, 0.0), (0.2466, 10.83, 0.2616), (0.2466, 10.83, -0.2616), (-0.2466, 10.83, 0.2616), (-0.2466, 10.83, -0.2616), (0.6106, 1.046, 0.2616), (0.6106, 1.046, -0.2616), (-0.6106, 1.046, 0.2616), (-0.6106, 1.046, -0.2616), (0.131, 10.92, 0.2616), (0.131, 10.92, -0.2616), (-0.131, 10.92, 0.2616), (-0.131, 10.92, -0.2616), (1.789, 10.98, 0.05587), (1.789, 10.98, -0.05587), (-1.789, 10.98, 0.05587), (-1.789, 10.98, -0.05587), (1.895, 10.98, 0.0), (-1.895, 10.98, 0.0), (0.3201, 10.88, 0.2576), (0.3201, 10.88, -0.2576), (-0.3201, 10.88, 0.2576), (-0.3201, 10.88, -0.2576), (0.2126, 10.88, 0.2616), (0.2126, 10.88, -0.2616), (-0.2126, 10.88, 0.2616), (-0.2126, 10.88, -0.2616), (1.368, 11.17, 0.05587), (1.368, 11.17, -0.05587), (-1.368, 11.17, 0.05587), (-1.368, 11.17, -0.05587), (0.232, 11.07, 0.2234), (0.232, 11.07, -0.2234), (-0.232, 11.07, 0.2234), (-0.232, 11.07, -0.2234), (1.481, 11.18, 0.0), (-1.481, 11.18, 0.0), (1.423, 1.046, 0.1708), (1.423, 1.046, -0.1708), (-1.423, 1.046, 0.1708), (-1.423, 1.046, -0.1708), (1.142, 10.83, 0.1708), (1.142, 10.83, -0.1708), (-1.142, 10.83, 0.1708), (-1.142, 10.83, -0.1708), (0.9794, 11.02, 0.1671), (0.9794, 11.02, -0.1671), (-0.9794, 11.02, 0.1671), (-0.9794, 11.02, -0.1671), (0.3844, 11.28, 0.1001), (0.3844, 11.28, -0.1001), (-0.3844, 11.28, 0.1001), (-0.3844, 11.28, -0.1001), (0.6086, 11.2, 0.1358), (0.6086, 11.2, -0.1358), (-0.6086, 11.2, 0.1358), (-0.6086, 11.2, -0.1358), (0.8049, 11.11, 0.1517), (0.8049, 11.11, -0.1517), (-0.8049, 11.11, 0.1517), (-0.8049, 11.11, -0.1517), (0.0, 0.9263, 0.278), (0.0, 0.9263, -0.278), (0.6843, 0.926, 0.262), (0.6843, 0.926, -0.262), (-0.6843, 0.926, 0.262), (-0.6843, 0.926, -0.262), (1.423, 0.926, 0.171), (1.423, 0.926, -0.171), (-1.423, 0.926, 0.171), (-1.423, 0.926, -0.171), (2.17, 0.926, 0.05587), (2.17, 0.926, -0.05587), (-2.17, 0.926, 0.05587), (-2.17, 0.926, -0.05587), (0.6843, 0.976, 0.2616), (0.6843, 0.976, -0.2616), (-0.6843, 0.976, 0.2616), (-0.6843, 0.976, -0.2616), (0.5522, 0.9763, 0.2616), (0.5522, 0.9763, -0.2616), (-0.5522, 0.9763, 0.2616), (-0.5522, 0.9763, -0.2616), (0.0, 0.9763, 0.2379), (0.0, 0.9763, -0.2379), (2.302, 0.926, 0.0), (-2.302, 0.926, 0.0), (0.0, 11.3, 0.1024), (0.0, 11.3, -0.1024), (0.1941, 11.34, 0.07941), (0.1941, 11.34, -0.07941), (-0.1941, 11.34, 0.07941), (-0.1941, 11.34, -0.07941), (0.4392, 11.37, 0.0528), (0.4392, 11.37, -0.0528), (-0.4392, 11.37, 0.0528), (-0.4392, 11.37, -0.0528), (0.5145, 11.38, 0.0), (-0.5145, 11.38, 0.0), (0.0, 11.43, 0.0), (0.0, 11.41, 0.03951), (0.0, 11.41, -0.03951), (0.0, 11.36, 0.06909), (0.0, 11.36, -0.06909), (0.2672, 11.41, 0.0), (-0.2672, 11.41, 0.0), (0.2018, 11.39, 0.045), (0.2018, 11.39, -0.045), (-0.2018, 11.39, 0.045), (-0.2018, 11.39, -0.045), (0.09387, 11.36, 0.0654), (0.09387, 11.36, -0.0654), (-0.09387, 11.36, 0.0654), (-0.09387, 11.36, -0.0654), (1.089, 10.93, 0.1708), (1.089, 10.93, -0.1708), (-1.089, 10.93, 0.1708), (-1.089, 10.93, -0.1708), (0.0, 11.26, 0.1279), (0.0, 11.26, -0.1279), (0.0, 11.17, 0.1914), (0.0, 11.17, -0.1914), (0.0, 10.96, 0.2705), (0.0, 10.96, -0.2705), (0.0, 11.07, 0.2291), (0.0, 11.07, -0.2291), (0.0, 10.83, 0.222), (0.0, 10.83, -0.222), (0.0, 10.87, 0.2336), (0.0, 10.87, -0.2336), (0.2168, 1.046, 0.2307), (0.2168, 1.046, -0.2307), (-0.2168, 1.046, 0.2307), (-0.2168, 1.046, -0.2307), (0.196, 0.9763, 0.2412), (0.196, 0.9763, -0.2412), (-0.196, 0.9763, 0.2412), (-0.196, 0.9763, -0.2412), (0.07547, 10.87, 0.24), (0.07547, 10.87, -0.24), (-0.07547, 10.87, 0.24), (-0.07547, 10.87, -0.24), (0.08755, 10.83, 0.2309), (0.08755, 10.83, -0.2309), (-0.08755, 10.83, 0.2309), (-0.08755, 10.83, -0.2309), (0.0, 10.92, 0.2521), (0.0, 10.92, -0.2521), (0.04398, 10.9, 0.2489), (0.04398, 10.9, -0.2489), (-0.04398, 10.9, 0.2489), (-0.04398, 10.9, -0.2489), (1.423, 0.976, 0.1708), (1.423, 0.976, -0.1708), (-1.423, 0.976, 0.1708), (-1.423, 0.976, -0.1708), (2.17, 0.976, 0.05587), (2.17, 0.976, -0.05587), (-2.17, 0.976, 0.05587), (-2.17, 0.976, -0.05587), (2.302, 0.976, 0.0), (-2.302, 0.976, 0.0), (0.0, 0.4, 0.295), (0.0, 0.4, -0.295), (1.423, 0.9202, 0.2428), (1.423, 0.9202, -0.2428), (-1.423, 0.9202, 0.2428), (-1.423, 0.9202, -0.2428), (0.6843, 0.9202, 0.2698), (0.6843, 0.9202, -0.2698), (-0.6843, 0.9202, 0.2698), (-0.6843, 0.9202, -0.2698), (0.0, 0.9206, 0.2857), (0.0, 0.9206, -0.2857), (2.268, 0.4, 0.1918), (2.268, 0.4, -0.1918), (-2.268, 0.4, 0.1918), (-2.268, 0.4, -0.1918), (2.302, 0.4, 0.0), (-2.302, 0.4, 0.0), (1.423, 0.4, 0.2524), (1.423, 0.4, -0.2524), (-1.423, 0.4, 0.2524), (-1.423, 0.4, -0.2524), (0.6843, 0.4, 0.274), (0.6843, 0.4, -0.274), (-0.6843, 0.4, 0.274), (-0.6843, 0.4, -0.274), (2.302, 0.8969, 0.0), (-2.302, 0.8969, 0.0), (1.423, 0.897, 0.2436), (1.423, 0.897, -0.2436), (-1.423, 0.897, 0.2436), (-1.423, 0.897, -0.2436), (0.6843, 0.897, 0.2701), (0.6843, 0.897, -0.2701), (-0.6843, 0.897, 0.2701), (-0.6843, 0.897, -0.2701), (0.0, 0.8973, 0.2865), (0.0, 0.8973, -0.2865), (2.276, 0.897, 0.1918), (2.276, 0.897, -0.1918), (-2.276, 0.897, 0.1918), (-2.276, 0.897, -0.1918), (2.209, 0.4, 0.193), (2.209, 0.4, -0.193), (-2.209, 0.4, 0.193), (-2.209, 0.4, -0.193), (2.216, 0.8926, 0.1928), (2.216, 0.8926, -0.1928), (-2.216, 0.8926, 0.1928), (-2.216, 0.8926, -0.1928), (2.302, 0.8874, 0.0), (-2.302, 0.8874, 0.0), (1.423, 0.8874, 0.2437), (1.423, 0.8874, -0.2437), (-1.423, 0.8874, 0.2437), (-1.423, 0.8874, -0.2437), (0.6843, 0.8874, 0.2701), (0.6843, 0.8874, -0.2701), (-0.6843, 0.8874, 0.2701), (-0.6843, 0.8874, -0.2701), (0.0, 0.8877, 0.2865), (0.0, 0.8877, -0.2865), (2.276, 0.8874, 0.1918), (2.276, 0.8874, -0.1918), (-2.276, 0.8874, 0.1918), (-2.276, 0.8874, -0.1918), (2.216, 0.8874, 0.1928), (2.216, 0.8874, -0.1928), (-2.216, 0.8874, 0.1928), (-2.216, 0.8874, -0.1928), (2.035, 10.83, 0.005867), (2.035, 10.83, -0.005867), (-2.035, 10.83, 0.005867), (-2.035, 10.83, -0.005867), (1.714, 11.09, 0.005867), (1.714, 11.09, -0.005867), (-1.714, 11.09, 0.005867), (-1.714, 11.09, -0.005867), (1.185, 11.26, 0.005867), (1.185, 11.26, -0.005867), (-1.185, 11.26, 0.005867), (-1.185, 11.26, -0.005867), (1.469, 11.18, 0.005867), (1.469, 11.18, -0.005867), (-1.469, 11.18, 0.005867), (-1.469, 11.18, -0.005867), (1.884, 10.98, 0.005867), (1.884, 10.98, -0.005867), (-1.884, 10.98, 0.005867), (-1.884, 10.98, -0.005867), (0.8428, 11.33, 0.005867), (0.8428, 11.33, -0.005867), (-0.8428, 11.33, 0.005867), (-0.8428, 11.33, -0.005867), (0.5066, 11.38, 0.005545), (0.5066, 11.38, -0.005545), (-0.5066, 11.38, 0.005545), (-0.5066, 11.38, -0.005545), (0.0, 11.42, 0.004149), (0.0, 11.42, -0.004149), (0.2604, 11.41, 0.004725), (0.2604, 11.41, -0.004725), (-0.2604, 11.41, 0.004725), (-0.2604, 11.41, -0.004725), (2.288, 0.926, 0.005867), (2.288, 0.926, -0.005867), (-2.288, 0.926, 0.005867), (-2.288, 0.926, -0.005867), (2.288, 1.046, 0.005867), (2.288, 1.046, -0.005867), (-2.288, 1.046, 0.005867), (-2.288, 1.046, -0.005867), (2.288, 0.976, 0.005867), (2.288, 0.976, -0.005867), (-2.288, 0.976, 0.005867), (-2.288, 0.976, -0.005867), (2.298, 0.4, 0.1069), (2.298, 0.4, -0.1069), (-2.298, 0.4, 0.1069), (-2.298, 0.4, -0.1069), (2.299, 0.8969, 0.1069), (2.299, 0.8969, -0.1069), (-2.299, 0.8969, 0.1069), (-2.299, 0.8969, -0.1069), (2.299, 0.8874, 0.1069), (2.299, 0.8874, -0.1069), (-2.299, 0.8874, 0.1069), (-2.299, 0.8874, -0.1069)], [], [(56, 6, 10, 52), (11, 7, 57, 53), (12, 8, 58, 54), (59, 9, 13, 55), (10, 70, 74, 52), (75, 71, 11, 53), (76, 72, 12, 54), (13, 73, 77, 55), (6, 88, 92, 10), (93, 89, 7, 11), (94, 90, 8, 12), (9, 91, 95, 13), (88, 14, 18, 92), (19, 15, 89, 93), (20, 16, 90, 94), (91, 17, 21, 95), (38, 100, 104, 42), (105, 101, 39, 43), (106, 102, 40, 44), (41, 103, 107, 45), (100, 32, 46, 104), (47, 33, 101, 105), (48, 34, 102, 106), (103, 35, 49, 107), (64, 165, 92, 18), (93, 166, 65, 19), (94, 167, 66, 20), (67, 168, 95, 21), (165, 70, 10, 92), (11, 71, 166, 93), (12, 72, 167, 94), (168, 73, 13, 95), (78, 108, 96, 22), (97, 109, 79, 23), (98, 110, 80, 24), (81, 111, 99, 25), (108, 82, 28, 96), (29, 83, 109, 97), (30, 84, 110, 98), (111, 85, 31, 99), (42, 104, 108, 78), (109, 105, 43, 79), (110, 106, 44, 80), (45, 107, 111, 81), (104, 46, 82, 108), (83, 47, 105, 109), (84, 48, 106, 110), (107, 49, 85, 111), (56, 130, 126, 6), (127, 131, 57, 7), (128, 132, 58, 8), (59, 133, 129, 9), (130, 112, 114, 126), (115, 113, 131, 127), (116, 112, 132, 128), (133, 113, 117, 129), (32, 100, 140, 138), (141, 101, 33, 139), (142, 102, 34, 138), (35, 103, 143, 139), (100, 38, 144, 140), (145, 39, 101, 141), (146, 40, 102, 142), (103, 41, 147, 143), (144, 157, 161, 140), (162, 158, 145, 141), (163, 159, 146, 142), (147, 160, 164, 143), (157, 151, 153, 161), (154, 152, 158, 162), (153, 151, 159, 163), (160, 152, 154, 164), (140, 161, 153, 138), (154, 162, 141, 139), (153, 163, 142, 138), (143, 164, 154, 139), (60, 74, 70, 28), (71, 75, 61, 29), (72, 76, 62, 30), (63, 77, 73, 31), (96, 165, 64, 22), (65, 166, 97, 23), (66, 167, 98, 24), (99, 168, 67, 25), (28, 70, 165, 96), (166, 71, 29, 97), (167, 72, 30, 98), (31, 73, 168, 99), (46, 32, 169, 171), (170, 33, 47, 172), (169, 34, 48, 171), (49, 35, 170, 172), (28, 82, 175, 173), (176, 83, 29, 174), (175, 84, 30, 173), (31, 85, 176, 174), (82, 46, 171, 175), (172, 47, 83, 176), (171, 48, 84, 175), (85, 49, 172, 176), (32, 138, 169), (170, 139, 33), (169, 138, 34), (35, 139, 170), (181, 0, 134, 185), (135, 1, 182, 186), (134, 0, 183, 187), (184, 1, 135, 188), (185, 130, 56, 181), (57, 131, 186, 182), (58, 132, 187, 183), (188, 133, 59, 184), (130, 185, 112), (113, 186, 131), (112, 187, 132), (133, 188, 113), (185, 134, 112), (113, 135, 186), (112, 134, 187), (188, 135, 113), (74, 189, 193, 52), (194, 190, 75, 53), (195, 191, 76, 54), (77, 192, 196, 55), (189, 179, 177, 193), (178, 180, 190, 194), (177, 179, 191, 195), (192, 180, 178, 196), (0, 181, 193, 177), (194, 182, 1, 178), (0, 177, 195, 183), (196, 178, 1, 184), (181, 56, 52, 193), (53, 57, 182, 194), (54, 58, 183, 195), (184, 59, 55, 196), (28, 173, 60), (61, 174, 29), (62, 173, 30), (31, 174, 63), (189, 199, 197, 179), (198, 200, 190, 180), (197, 201, 191, 179), (192, 202, 198, 180), (60, 199, 189, 74), (190, 200, 61, 75), (191, 201, 62, 76), (63, 202, 192, 77), (60, 173, 197, 199), (198, 174, 61, 200), (197, 173, 62, 201), (63, 174, 198, 202), (88, 203, 207, 14), (208, 204, 89, 15), (209, 205, 90, 16), (91, 206, 210, 17), (203, 118, 122, 207), (123, 119, 204, 208), (124, 120, 205, 209), (206, 121, 125, 210), (203, 126, 114, 118), (115, 127, 204, 119), (116, 128, 205, 120), (206, 129, 117, 121), (126, 203, 88, 6), (89, 204, 127, 7), (90, 205, 128, 8), (129, 206, 91, 9), (112, 223, 219, 114), (220, 224, 113, 115), (221, 223, 112, 116), (113, 224, 222, 117), (114, 219, 215, 118), (216, 220, 115, 119), (217, 221, 116, 120), (117, 222, 218, 121), (241, 215, 219, 245), (220, 216, 242, 246), (221, 217, 243, 247), (244, 218, 222, 248), (245, 219, 223, 249), (224, 220, 246, 250), (223, 221, 247, 249), (248, 222, 224, 250), (118, 215, 251, 122), (252, 216, 119, 123), (253, 217, 120, 124), (121, 218, 254, 125), (241, 259, 215), (216, 260, 242), (217, 261, 243), (244, 262, 218), (259, 251, 215), (216, 252, 260), (217, 253, 261), (262, 254, 218), (231, 265, 269, 235), (270, 266, 232, 236), (271, 267, 233, 237), (234, 268, 272, 238), (265, 241, 245, 269), (246, 242, 266, 270), (247, 243, 267, 271), (268, 244, 248, 272), (235, 269, 273, 213), (274, 270, 236, 214), (273, 271, 237, 213), (238, 272, 274, 214), (269, 245, 249, 273), (250, 246, 270, 274), (249, 247, 271, 273), (272, 248, 250, 274), (255, 279, 265, 231), (266, 280, 256, 232), (267, 281, 257, 233), (258, 282, 268, 234), (279, 259, 241, 265), (242, 260, 280, 266), (243, 261, 281, 267), (282, 262, 244, 268), (225, 275, 279, 255), (280, 276, 226, 256), (281, 277, 227, 257), (228, 278, 282, 258), (275, 251, 259, 279), (260, 252, 276, 280), (261, 253, 277, 281), (278, 254, 262, 282), (14, 321, 283, 18), (284, 322, 15, 19), (285, 323, 16, 20), (17, 324, 286, 21), (321, 2, 4, 283), (4, 2, 322, 284), (5, 3, 323, 285), (324, 3, 5, 286), (36, 303, 291, 50), (292, 304, 36, 50), (293, 305, 37, 51), (37, 306, 294, 51), (303, 38, 42, 291), (43, 39, 304, 292), (44, 40, 305, 293), (306, 41, 45, 294), (68, 299, 283, 4), (284, 300, 68, 4), (285, 301, 69, 5), (69, 302, 286, 5), (299, 64, 18, 283), (19, 65, 300, 284), (20, 66, 301, 285), (302, 67, 21, 286), (86, 295, 287, 26), (288, 296, 86, 26), (289, 297, 87, 27), (87, 298, 290, 27), (295, 78, 22, 287), (23, 79, 296, 288), (24, 80, 297, 289), (298, 81, 25, 290), (50, 291, 295, 86), (296, 292, 50, 86), (297, 293, 51, 87), (51, 294, 298, 87), (291, 42, 78, 295), (79, 43, 292, 296), (80, 44, 293, 297), (294, 45, 81, 298), (38, 303, 307, 144), (308, 304, 39, 145), (309, 305, 40, 146), (41, 306, 310, 147), (303, 36, 148, 307), (148, 36, 304, 308), (149, 37, 305, 309), (306, 37, 149, 310), (155, 313, 307, 148), (308, 314, 155, 148), (309, 315, 156, 149), (156, 316, 310, 149), (313, 157, 144, 307), (145, 158, 314, 308), (146, 159, 315, 309), (316, 160, 147, 310), (150, 311, 313, 155), (314, 312, 150, 155), (315, 311, 150, 156), (150, 312, 316, 156), (311, 151, 157, 313), (158, 152, 312, 314), (159, 151, 311, 315), (312, 152, 160, 316), (26, 287, 299, 68), (300, 288, 26, 68), (301, 289, 27, 69), (27, 290, 302, 69), (287, 22, 64, 299), (65, 23, 288, 300), (66, 24, 289, 301), (290, 25, 67, 302), (207, 325, 321, 14), (322, 326, 208, 15), (323, 327, 209, 16), (210, 328, 324, 17), (325, 211, 2, 321), (2, 211, 326, 322), (3, 212, 327, 323), (328, 212, 3, 324), (122, 317, 325, 207), (326, 318, 123, 208), (327, 319, 124, 209), (125, 320, 328, 210), (317, 136, 211, 325), (211, 136, 318, 326), (212, 137, 319, 327), (320, 137, 212, 328), (251, 333, 317, 122), (318, 334, 252, 123), (319, 335, 253, 124), (254, 336, 320, 125), (333, 239, 136, 317), (136, 239, 334, 318), (137, 240, 335, 319), (336, 240, 137, 320), (263, 337, 329, 229), (330, 338, 263, 229), (331, 339, 264, 230), (264, 340, 332, 230), (337, 275, 225, 329), (226, 276, 338, 330), (227, 277, 339, 331), (340, 278, 228, 332), (239, 333, 337, 263), (338, 334, 239, 263), (339, 335, 240, 264), (240, 336, 340, 264), (333, 251, 275, 337), (276, 252, 334, 338), (277, 253, 335, 339), (336, 254, 278, 340)])
me_cube_001.polygons.foreach_set('use_smooth', [True] * 340)
me_cube_001.materials.append(mat_steel)
me_cube_001.use_remesh_preserve_volume = False
me_cube_001.use_remesh_preserve_attributes = False
me_cube_001.use_mirror_vertex_groups = False
me_cube_001.update()
me_cube = bpy.data.meshes.new('Cube')
me_cube.from_pydata([(0.0, 1.084, 0.6264), (0.0, 1.084, -0.6264), (-2.419, 0.3715, 0.0), (2.419, 0.3715, 0.0), (-2.266, 0.3715, 0.442), (-2.266, 0.3715, -0.442), (2.266, 0.3715, 0.442), (2.266, 0.3715, -0.442), (-2.266, 1.084, 0.442), (-2.266, 1.084, -0.442), (2.266, 1.084, 0.442), (2.266, 1.084, -0.442), (-1.156, 1.084, 0.5629), (-1.156, 1.084, -0.5629), (1.156, 1.084, 0.5629), (1.156, 1.084, -0.5629), (-2.419, 1.084, 0.0), (2.419, 1.084, 0.0), (-1.156, 0.3713, 0.5624), (-1.156, 0.3713, -0.5624), (1.156, 0.3713, 0.5624), (1.156, 0.3713, -0.5624), (0.0, 0.371, 0.6264), (0.0, 0.371, -0.6264), (-1.156, 0.4785, 0.5625), (-1.156, 0.4785, -0.5625), (1.156, 0.4785, 0.5625), (1.156, 0.4785, -0.5625), (-2.419, 0.4787, 0.0), (2.419, 0.4787, 0.0), (0.0, 0.4782, 0.6264), (0.0, 0.4782, -0.6264), (-2.266, 0.4786, 0.442), (-2.266, 0.4786, -0.442), (2.266, 0.4786, 0.442), (2.266, 0.4786, -0.442), (-2.35, 0.4786, 0.5196), (-2.35, 0.4786, -0.5196), (2.35, 0.4786, 0.5196), (2.35, 0.4786, -0.5196), (0.0, 0.4782, 0.704), (0.0, 0.4782, -0.704), (-2.504, 0.4787, 0.0), (2.504, 0.4787, 0.0), (-1.24, 0.4785, 0.6401), (-1.24, 0.4785, -0.6401), (1.24, 0.4785, 0.6401), (1.24, 0.4785, -0.6401), (0.0, 0.371, 0.704), (0.0, 0.371, -0.704), (-1.24, 0.3713, 0.64), (-1.24, 0.3713, -0.64), (1.24, 0.3713, 0.64), (1.24, 0.3713, -0.64), (-2.35, 0.3715, 0.5196), (-2.35, 0.3715, -0.5196), (2.35, 0.3715, 0.5196), (2.35, 0.3715, -0.5196), (-2.504, 0.3715, 0.0), (2.504, 0.3715, 0.0), (-1.156, 0.4817, 0.5625), (-1.156, 0.4817, -0.5625), (1.156, 0.4817, 0.5625), (1.156, 0.4817, -0.5625), (-2.419, 0.4819, 0.0), (2.419, 0.4819, 0.0), (0.0, 0.4815, 0.6264), (0.0, 0.4815, -0.6264), (-2.266, 0.4818, 0.442), (-2.266, 0.4818, -0.442), (2.266, 0.4818, 0.442), (2.266, 0.4818, -0.442), (-2.504, 0.4755, 0.0), (2.504, 0.4755, 0.0), (-2.35, 0.4754, 0.5196), (-2.35, 0.4754, -0.5196), (2.35, 0.4754, 0.5196), (2.35, 0.4754, -0.5196), (-1.24, 0.4753, 0.6401), (-1.24, 0.4753, -0.6401), (1.24, 0.4753, 0.6401), (1.24, 0.4753, -0.6401), (0.0, 0.475, 0.704), (0.0, 0.475, -0.704), (-2.504, 0.3751, 0.0), (2.504, 0.3751, 0.0), (-2.35, 0.3751, 0.5196), (-2.35, 0.3751, -0.5196), (2.35, 0.3751, 0.5196), (2.35, 0.3751, -0.5196), (-1.24, 0.375, 0.64), (-1.24, 0.375, -0.64), (1.24, 0.375, 0.64), (1.24, 0.375, -0.64), (0.0, 0.3746, 0.704), (0.0, 0.3746, -0.704), (-1.156, 0.7345, 0.5627), (-1.156, 0.7345, -0.5627), (1.156, 0.7345, 0.5627), (1.156, 0.7345, -0.5627), (-2.419, 0.7348, 0.0), (2.419, 0.7348, 0.0), (0.0, 0.7344, 0.6264), (0.0, 0.7344, -0.6264), (-2.266, 0.7346, 0.442), (-2.266, 0.7346, -0.442), (2.266, 0.7346, 0.442), (2.266, 0.7346, -0.442), (-1.156, 0.7799, 0.5627), (-1.156, 0.7799, -0.5627), (1.156, 0.7799, 0.5627), (1.156, 0.7799, -0.5627), (-2.419, 0.7802, 0.0), (2.419, 0.7802, 0.0), (0.0, 0.7798, 0.6264), (0.0, 0.7798, -0.6264), (-2.266, 0.78, 0.442), (-2.266, 0.78, -0.442), (2.266, 0.78, 0.442), (2.266, 0.78, -0.442), (-2.298, 0.78, 0.4727), (-2.298, 0.78, -0.4727), (2.298, 0.78, 0.4727), (2.298, 0.78, -0.4727), (0.0, 0.7798, 0.6571), (0.0, 0.7798, -0.6571), (-2.451, 0.7802, 0.0), (2.451, 0.7802, 0.0), (-1.188, 0.7799, 0.5934), (-1.188, 0.7799, -0.5934), (1.188, 0.7799, 0.5934), (1.188, 0.7799, -0.5934), (-2.298, 0.7346, 0.4727), (-2.298, 0.7346, -0.4727), (2.298, 0.7346, 0.4727), (2.298, 0.7346, -0.4727), (0.0, 0.7344, 0.6571), (0.0, 0.7344, -0.6571), (-2.451, 0.7348, 0.0), (2.451, 0.7348, 0.0), (-1.188, 0.7345, 0.5934), (-1.188, 0.7345, -0.5934), (1.188, 0.7345, 0.5934), (1.188, 0.7345, -0.5934), (-1.156, 0.732, 0.5627), (-1.156, 0.732, -0.5627), (1.156, 0.732, 0.5627), (1.156, 0.732, -0.5627), (-2.419, 0.7323, 0.0), (2.419, 0.7323, 0.0), (0.0, 0.7318, 0.6264), (0.0, 0.7318, -0.6264), (-2.266, 0.732, 0.442), (-2.266, 0.732, -0.442), (2.266, 0.732, 0.442), (2.266, 0.732, -0.442), (-1.156, 0.7829, 0.5627), (-1.156, 0.7829, -0.5627), (1.156, 0.7829, 0.5627), (1.156, 0.7829, -0.5627), (-2.419, 0.7832, 0.0), (2.419, 0.7832, 0.0), (0.0, 0.7828, 0.6264), (0.0, 0.7828, -0.6264), (-2.266, 0.783, 0.442), (-2.266, 0.783, -0.442), (2.266, 0.783, 0.442), (2.266, 0.783, -0.442), (-1.156, 1.028, 0.5629), (-1.156, 1.028, -0.5629), (1.156, 1.028, 0.5629), (1.156, 1.028, -0.5629), (-2.419, 1.028, 0.0), (2.419, 1.028, 0.0), (0.0, 1.028, 0.6264), (0.0, 1.028, -0.6264), (-2.266, 1.028, 0.442), (-2.266, 1.028, -0.442), (2.266, 1.028, 0.442), (2.266, 1.028, -0.442), (-2.298, 1.028, 0.4717), (-2.298, 1.028, -0.4717), (2.298, 1.028, 0.4717), (2.298, 1.028, -0.4717), (0.0, 1.028, 0.656), (0.0, 1.028, -0.656), (-2.452, 1.028, 0.0), (2.452, 1.028, 0.0), (-1.188, 1.028, 0.5925), (-1.188, 1.028, -0.5925), (1.188, 1.028, 0.5925), (1.188, 1.028, -0.5925), (-2.452, 1.084, 0.0), (2.452, 1.084, 0.0), (-1.188, 1.084, 0.5926), (-1.188, 1.084, -0.5926), (1.188, 1.084, 0.5926), (1.188, 1.084, -0.5926), (-2.298, 1.084, 0.4717), (-2.298, 1.084, -0.4717), (2.298, 1.084, 0.4717), (2.298, 1.084, -0.4717), (0.0, 1.084, 0.656), (0.0, 1.084, -0.656), (-1.156, 1.024, 0.5629), (-1.156, 1.024, -0.5629), (1.156, 1.024, 0.5629), (1.156, 1.024, -0.5629), (-2.419, 1.025, 0.0), (2.419, 1.025, 0.0), (0.0, 1.024, 0.6264), (0.0, 1.024, -0.6264), (-2.266, 1.024, 0.442), (-2.266, 1.024, -0.442), (2.266, 1.024, 0.442), (2.266, 1.024, -0.442), (-2.183, 1.084, 0.3684), (-2.183, 1.084, -0.3684), (2.183, 1.084, 0.3684), (2.183, 1.084, -0.3684), (-2.336, 1.084, 0.0), (2.336, 1.084, 0.0), (-1.073, 1.084, 0.4892), (-1.073, 1.084, -0.4892), (1.073, 1.084, 0.4892), (1.073, 1.084, -0.4892), (0.0, 1.084, 0.5527), (0.0, 1.084, -0.5527)], [], [(30, 24, 44, 40), (45, 25, 31, 41), (46, 26, 30, 40), (31, 27, 47, 41), (24, 32, 36, 44), (37, 33, 25, 45), (38, 34, 26, 46), (27, 35, 39, 47), (32, 28, 42, 36), (42, 28, 33, 37), (43, 29, 34, 38), (35, 29, 43, 39), (18, 22, 48, 50), (49, 23, 19, 51), (48, 22, 20, 52), (21, 23, 49, 53), (4, 18, 50, 54), (51, 19, 5, 55), (52, 20, 6, 56), (7, 21, 53, 57), (2, 4, 54, 58), (55, 5, 2, 58), (56, 6, 3, 59), (3, 7, 57, 59), (64, 28, 32, 68), (33, 28, 64, 69), (34, 29, 65, 70), (65, 29, 35, 71), (68, 32, 24, 60), (25, 33, 69, 61), (26, 34, 70, 62), (71, 35, 27, 63), (30, 66, 60, 24), (61, 67, 31, 25), (62, 66, 30, 26), (31, 67, 63, 27), (42, 72, 74, 36), (75, 72, 42, 37), (76, 73, 43, 38), (43, 73, 77, 39), (36, 74, 78, 44), (79, 75, 37, 45), (80, 76, 38, 46), (39, 77, 81, 47), (44, 78, 82, 40), (83, 79, 45, 41), (82, 80, 46, 40), (47, 81, 83, 41), (72, 84, 86, 74), (87, 84, 72, 75), (88, 85, 73, 76), (73, 85, 89, 77), (84, 58, 54, 86), (55, 58, 84, 87), (56, 59, 85, 88), (85, 59, 57, 89), (74, 86, 90, 78), (91, 87, 75, 79), (92, 88, 76, 80), (77, 89, 93, 81), (86, 54, 50, 90), (51, 55, 87, 91), (52, 56, 88, 92), (89, 57, 53, 93), (78, 90, 94, 82), (95, 91, 79, 83), (94, 92, 80, 82), (81, 93, 95, 83), (90, 50, 48, 94), (49, 51, 91, 95), (48, 52, 92, 94), (93, 53, 49, 95), (114, 108, 128, 124), (129, 109, 115, 125), (130, 110, 114, 124), (115, 111, 131, 125), (108, 116, 120, 128), (121, 117, 109, 129), (122, 118, 110, 130), (111, 119, 123, 131), (116, 112, 126, 120), (126, 112, 117, 121), (127, 113, 118, 122), (119, 113, 127, 123), (96, 102, 136, 140), (137, 103, 97, 141), (136, 102, 98, 142), (99, 103, 137, 143), (104, 96, 140, 132), (141, 97, 105, 133), (142, 98, 106, 134), (107, 99, 143, 135), (100, 104, 132, 138), (133, 105, 100, 138), (134, 106, 101, 139), (101, 107, 135, 139), (126, 138, 132, 120), (133, 138, 126, 121), (134, 139, 127, 122), (127, 139, 135, 123), (120, 132, 140, 128), (141, 133, 121, 129), (142, 134, 122, 130), (123, 135, 143, 131), (136, 124, 128, 140), (129, 125, 137, 141), (130, 124, 136, 142), (137, 125, 131, 143), (100, 148, 152, 104), (153, 148, 100, 105), (154, 149, 101, 106), (101, 149, 155, 107), (148, 64, 68, 152), (69, 64, 148, 153), (70, 65, 149, 154), (149, 65, 71, 155), (104, 152, 144, 96), (145, 153, 105, 97), (146, 154, 106, 98), (107, 155, 147, 99), (152, 68, 60, 144), (61, 69, 153, 145), (62, 70, 154, 146), (155, 71, 63, 147), (66, 150, 144, 60), (145, 151, 67, 61), (146, 150, 66, 62), (67, 151, 147, 63), (150, 102, 96, 144), (97, 103, 151, 145), (98, 102, 150, 146), (151, 103, 99, 147), (160, 112, 116, 164), (117, 112, 160, 165), (118, 113, 161, 166), (161, 113, 119, 167), (164, 116, 108, 156), (109, 117, 165, 157), (110, 118, 166, 158), (167, 119, 111, 159), (114, 162, 156, 108), (157, 163, 115, 109), (158, 162, 114, 110), (115, 163, 159, 111), (168, 174, 184, 188), (185, 175, 169, 189), (184, 174, 170, 190), (171, 175, 185, 191), (176, 168, 188, 180), (189, 169, 177, 181), (190, 170, 178, 182), (179, 171, 191, 183), (172, 176, 180, 186), (181, 177, 172, 186), (182, 178, 173, 187), (173, 179, 183, 187), (0, 12, 194, 202), (195, 13, 1, 203), (0, 202, 196, 14), (197, 203, 1, 15), (12, 8, 198, 194), (199, 9, 13, 195), (200, 10, 14, 196), (15, 11, 201, 197), (8, 16, 192, 198), (192, 16, 9, 199), (193, 17, 10, 200), (11, 17, 193, 201), (192, 186, 180, 198), (181, 186, 192, 199), (182, 187, 193, 200), (193, 187, 183, 201), (198, 180, 188, 194), (189, 181, 199, 195), (190, 182, 200, 196), (201, 183, 191, 197), (184, 202, 194, 188), (195, 203, 185, 189), (196, 202, 184, 190), (185, 203, 197, 191), (172, 208, 212, 176), (213, 208, 172, 177), (214, 209, 173, 178), (173, 209, 215, 179), (208, 160, 164, 212), (165, 160, 208, 213), (166, 161, 209, 214), (209, 161, 167, 215), (176, 212, 204, 168), (205, 213, 177, 169), (206, 214, 178, 170), (179, 215, 207, 171), (212, 164, 156, 204), (157, 165, 213, 205), (158, 166, 214, 206), (215, 167, 159, 207), (162, 210, 204, 156), (205, 211, 163, 157), (206, 210, 162, 158), (163, 211, 207, 159), (210, 174, 168, 204), (169, 175, 211, 205), (170, 174, 210, 206), (211, 175, 171, 207), (16, 8, 216, 220), (217, 9, 16, 220), (218, 10, 17, 221), (17, 11, 219, 221), (8, 12, 222, 216), (223, 13, 9, 217), (224, 14, 10, 218), (11, 15, 225, 219), (12, 0, 226, 222), (227, 1, 13, 223), (226, 0, 14, 224), (15, 1, 227, 225)])
me_cube.polygons.foreach_set('use_smooth', [True] * 216)
me_cube.materials.append(mat_brass)
me_cube.use_remesh_preserve_volume = False
me_cube.use_remesh_preserve_attributes = False
me_cube.use_mirror_vertex_groups = False
me_cube.update()
me_cube_008 = bpy.data.meshes.new('Cube.008')
me_cube_008.from_pydata([(-1.764, 9.823, 0.3335), (-1.764, 9.823, -0.3335), (1.764, 9.823, 0.3335), (1.764, 9.823, -0.3335), (-1.885, 9.824, 0.0), (1.885, 9.824, 0.0), (-0.8936, 9.823, 0.4283), (-0.8936, 9.823, -0.4283), (0.8936, 9.823, 0.4283), (0.8936, 9.823, -0.4283), (0.0, 9.823, 0.478), (0.0, 9.823, -0.478), (0.0, 9.901, 0.4737), (0.0, 9.901, -0.4737), (-0.8117, 9.928, 0.4568), (-0.8117, 9.928, -0.4568), (0.8117, 9.928, 0.4568), (0.8117, 9.928, -0.4568), (-1.62, 9.974, 0.0), (1.62, 9.974, 0.0), (-1.503, 9.968, 0.3162), (-1.503, 9.968, -0.3162), (1.503, 9.968, 0.3162), (1.503, 9.968, -0.3162), (-1.258, 10.05, 0.2794), (-1.258, 10.05, -0.2794), (1.258, 10.05, 0.2794), (1.258, 10.05, -0.2794), (-1.382, 10.06, 0.0), (1.382, 10.06, 0.0), (-0.6747, 10.02, 0.4292), (-0.6747, 10.02, -0.4292), (0.6747, 10.02, 0.4292), (0.6747, 10.02, -0.4292), (0.0, 9.996, 0.4371), (0.0, 9.996, -0.4371), (0.0, 10.08, 0.4041), (0.0, 10.08, -0.4041), (-0.4555, 10.11, 0.3604), (-0.4555, 10.11, -0.3604), (0.4555, 10.11, 0.3604), (0.4555, 10.11, -0.3604), (-1.015, 10.14, 0.0), (1.015, 10.14, 0.0), (-0.9083, 10.14, 0.2445), (-0.9083, 10.14, -0.2445), (0.9083, 10.14, 0.2445), (0.9083, 10.14, -0.2445), (-0.4369, 10.18, 0.1922), (-0.4369, 10.18, -0.1922), (0.4369, 10.18, 0.1922), (0.4369, 10.18, -0.1922), (-0.4883, 10.19, 0.0), (0.4883, 10.19, 0.0), (-0.1913, 10.19, 0.2244), (-0.1913, 10.19, -0.2244), (0.1913, 10.19, 0.2244), (0.1913, 10.19, -0.2244), (0.0, 10.21, 0.0), (0.0, 10.19, 0.227), (0.0, 10.19, -0.227), (-0.02378, 10.21, 0.0), (0.02378, 10.21, 0.0), (0.0, 9.739, -0.364), (0.0, 9.739, 0.364), (0.79, 9.739, -0.3222), (0.79, 9.739, 0.3222), (-0.79, 9.739, -0.3222), (-0.79, 9.739, 0.3222), (1.72, 9.74, 0.0), (-1.72, 9.74, 0.0), (1.607, 9.739, -0.2426), (1.607, 9.739, 0.2426), (-1.607, 9.739, -0.2426), (-1.607, 9.739, 0.2426), (-1.764, 9.739, 0.3335), (-1.885, 9.74, 0.0), (-1.764, 9.739, -0.3335), (1.764, 9.739, 0.3335), (1.885, 9.74, 0.0), (1.764, 9.739, -0.3335), (-0.8936, 9.739, 0.4283), (-0.8936, 9.739, -0.4283), (0.8936, 9.739, 0.4283), (0.8936, 9.739, -0.4283), (0.0, 9.739, 0.478), (0.0, 9.739, -0.478), (-1.885, 9.744, 0.0), (-1.764, 9.743, 0.3335), (-1.764, 9.743, -0.3335), (1.764, 9.743, 0.3335), (1.885, 9.744, 0.0), (1.764, 9.743, -0.3335), (-0.8936, 9.743, 0.4283), (-0.8936, 9.743, -0.4283), (0.8936, 9.743, 0.4283), (0.8936, 9.743, -0.4283), (0.0, 9.743, 0.478), (0.0, 9.743, -0.478)], [], [(10, 12, 14, 6), (15, 13, 11, 7), (16, 12, 10, 8), (11, 13, 17, 9), (20, 0, 6, 14), (21, 15, 7, 1), (22, 16, 8, 2), (9, 17, 23, 3), (4, 0, 20, 18), (21, 1, 4, 18), (22, 2, 5, 19), (5, 3, 23, 19), (18, 20, 24, 28), (25, 21, 18, 28), (26, 22, 19, 29), (19, 23, 27, 29), (14, 30, 24, 20), (25, 31, 15, 21), (26, 32, 16, 22), (17, 33, 27, 23), (12, 34, 30, 14), (31, 35, 13, 15), (32, 34, 12, 16), (13, 35, 33, 17), (34, 36, 38, 30), (39, 37, 35, 31), (40, 36, 34, 32), (35, 37, 41, 33), (30, 38, 44, 24), (45, 39, 31, 25), (46, 40, 32, 26), (33, 41, 47, 27), (28, 24, 44, 42), (45, 25, 28, 42), (46, 26, 29, 43), (29, 27, 47, 43), (42, 44, 48, 52), (49, 45, 42, 52), (50, 46, 43, 53), (43, 47, 51, 53), (38, 54, 48, 44), (49, 55, 39, 45), (50, 56, 40, 46), (41, 57, 51, 47), (36, 59, 54, 38), (55, 60, 37, 39), (56, 59, 36, 40), (37, 60, 57, 41), (54, 61, 52, 48), (52, 61, 55, 49), (53, 62, 56, 50), (57, 62, 53, 51), (59, 58, 61, 54), (61, 58, 60, 55), (62, 58, 59, 56), (60, 58, 62, 57), (68, 81, 75, 74), (64, 85, 81, 68), (64, 66, 83, 85), (66, 72, 78, 83), (69, 79, 78, 72), (69, 71, 80, 79), (65, 84, 80, 71), (63, 86, 84, 65), (63, 67, 82, 86), (67, 73, 77, 82), (70, 76, 77, 73), (70, 74, 75, 76), (88, 0, 4, 87), (87, 76, 75, 88), (1, 89, 87, 4), (89, 77, 76, 87), (2, 90, 91, 5), (90, 78, 79, 91), (5, 91, 92, 3), (91, 79, 80, 92), (0, 88, 93, 6), (88, 75, 81, 93), (7, 94, 89, 1), (94, 82, 77, 89), (8, 95, 90, 2), (95, 83, 78, 90), (3, 92, 96, 9), (92, 80, 84, 96), (6, 93, 97, 10), (93, 81, 85, 97), (11, 98, 94, 7), (98, 86, 82, 94), (10, 97, 95, 8), (97, 85, 83, 95), (9, 96, 98, 11), (96, 84, 86, 98)])
me_cube_008.polygons.foreach_set('use_smooth', [True] * 92)
me_cube_008.materials.append(mat_brass)
me_cube_008.use_remesh_preserve_volume = False
me_cube_008.use_remesh_preserve_attributes = False
me_cube_008.use_mirror_vertex_groups = False
me_cube_008.update()
me_cube_007 = bpy.data.meshes.new('Cube.007')
me_cube_007.from_pydata([(-2.183, 1.071, 0.3684), (-2.183, 1.071, -0.3684), (2.183, 1.071, 0.3684), (2.183, 1.071, -0.3684), (-2.336, 1.071, 0.0), (2.336, 1.071, 0.0), (-1.073, 1.071, 0.4892), (-1.073, 1.071, -0.4892), (1.073, 1.071, 0.4892), (1.073, 1.071, -0.4892), (0.0, 1.071, 0.5527), (0.0, 1.071, -0.5527), (-1.712, 9.827, 0.2889), (-1.832, 9.827, 0.0), (-1.712, 9.827, -0.2889), (1.712, 9.827, 0.2889), (1.832, 9.827, 0.0), (1.712, 9.827, -0.2889), (-0.8415, 9.827, 0.3837), (-0.8415, 9.827, -0.3837), (0.8415, 9.827, 0.3837), (0.8415, 9.827, -0.3837), (4.286e-09, 9.827, 0.4335), (4.286e-09, 9.827, -0.4335)], [], [(4, 0, 12, 13), (4, 13, 14, 1), (2, 5, 16, 15), (3, 17, 16, 5), (12, 0, 6, 18), (1, 14, 19, 7), (8, 2, 15, 20), (3, 9, 21, 17), (6, 10, 22, 18), (11, 7, 19, 23), (10, 8, 20, 22), (9, 11, 23, 21)])
me_cube_007.polygons.foreach_set('use_smooth', [True] * 12)
me_cube_007.materials.append(mat_scabard)
me_cube_007.use_remesh_preserve_volume = False
me_cube_007.use_remesh_preserve_attributes = False
me_cube_007.use_mirror_vertex_groups = False
me_cube_007.update()

# ---- objects
ob_handle = bpy.data.objects.new('Handle', me_cube_005)
ob_pommel = bpy.data.objects.new('Pommel', me_cube_006)
ob_guard = bpy.data.objects.new('Guard', me_cube_004)
ob_blade = bpy.data.objects.new('Blade', me_cube_001)
ob_scabard_top = bpy.data.objects.new('Scabard_Top', me_cube)
ob_scabard__tip = bpy.data.objects.new('Scabard_ Tip', me_cube_008)
ob_scabard__main = bpy.data.objects.new('Scabard _Main', me_cube_007)
ob_camera = bpy.data.objects.new('Camera', cam_camera)
ob_lamp = bpy.data.objects.new('Lamp', light_lamp)

# ---- transforms, parenting, visibility, modifiers, constraints
ob_handle.location = (0.0, 0.01206, 0.0)
ob_handle.scale = (0.006215, 0.006215, 0.006215)
ob_handle.lock_rotations_4d = False
ob_handle.empty_display_type = 'ARROWS'
ob_handle.lineart.crease_threshold = 0.0
_m = ob_handle.modifiers.new('Subsurf', 'SUBSURF')
_m.uv_smooth = 'PRESERVE_CORNERS'
_m.quality = 2
_m.levels = 2
ob_pommel.location = (0.0, 0.01206, 0.0)
ob_pommel.scale = (0.006215, 0.006215, 0.006215)
ob_pommel.lock_rotations_4d = False
ob_pommel.empty_display_type = 'ARROWS'
ob_pommel.lineart.crease_threshold = 0.0
_m = ob_pommel.modifiers.new('Subsurf', 'SUBSURF')
_m.uv_smooth = 'PRESERVE_CORNERS'
_m.quality = 2
_m.levels = 2
ob_guard.location = (0.0, -6.979e-05, 0.0)
ob_guard.scale = (0.01038, 0.0596, 0.01038)
ob_guard.lock_rotations_4d = False
ob_guard.empty_display_type = 'ARROWS'
ob_guard.lineart.crease_threshold = 0.0
_m = ob_guard.modifiers.new('Subsurf', 'SUBSURF')
_m.uv_smooth = 'PRESERVE_CORNERS'
_m.quality = 2
_m.levels = 2
ob_blade.location = (0.0, 0.0, 0.0)
ob_blade.scale = (0.008213, 0.0596, 0.01038)
ob_blade.lock_rotations_4d = False
ob_blade.empty_display_type = 'ARROWS'
ob_blade.lineart.crease_threshold = 0.0
_m = ob_blade.modifiers.new('Subsurf', 'SUBSURF')
_m.uv_smooth = 'PRESERVE_CORNERS'
_m.quality = 2
_m.levels = 2
ob_scabard_top.location = (0.0, 0.0, 0.0)
ob_scabard_top.scale = (0.009843, 0.06703, 0.01167)
ob_scabard_top.lock_rotations_4d = False
ob_scabard_top.empty_display_type = 'ARROWS'
ob_scabard_top.lineart.crease_threshold = 0.0
_m = ob_scabard_top.modifiers.new('Subsurf', 'SUBSURF')
_m.uv_smooth = 'PRESERVE_CORNERS'
_m.quality = 2
_m.levels = 2
ob_scabard__tip.location = (0.0, 0.0, 0.0)
ob_scabard__tip.scale = (0.009843, 0.06703, 0.01167)
ob_scabard__tip.lock_rotations_4d = False
ob_scabard__tip.empty_display_type = 'ARROWS'
ob_scabard__tip.lineart.crease_threshold = 0.0
_m = ob_scabard__tip.modifiers.new('Subsurf', 'SUBSURF')
_m.uv_smooth = 'PRESERVE_CORNERS'
_m.quality = 2
_m.levels = 2
ob_scabard__main.location = (0.0, 0.0, 0.0)
ob_scabard__main.scale = (0.009843, 0.06703, 0.01167)
ob_scabard__main.lock_rotations_4d = False
ob_scabard__main.empty_display_type = 'ARROWS'
ob_scabard__main.lineart.crease_threshold = 0.0
_m = ob_scabard__main.modifiers.new('Subsurf', 'SUBSURF')
_m.uv_smooth = 'PRESERVE_CORNERS'
_m.quality = 2
_m.levels = 2
ob_camera.location = (8.263e-08, 0.2114, 1.087)
ob_camera.rotation_euler = (0.0, 8.742e-08, 3.142)
ob_camera.scale = (0.1812, 0.1812, 0.1812)
ob_camera.lock_rotations_4d = False
ob_camera.empty_display_type = 'ARROWS'
ob_camera.lineart.crease_threshold = 0.0
ob_lamp.location = (-2.004, -1.598, 2.185)
ob_lamp.rotation_euler = (-0.7338, 0.4916, 2.739)
ob_lamp.scale = (0.2654, 0.2654, 0.2654)
ob_lamp.lock_rotations_4d = False
ob_lamp.empty_display_type = 'ARROWS'
ob_lamp.lineart.crease_threshold = 0.0

# ---- collection membership
col_collection_1.objects.link(ob_handle)
col_collection_1.objects.link(ob_pommel)
col_collection_1.objects.link(ob_guard)
col_collection_1.objects.link(ob_blade)
col_collection_1.objects.link(ob_scabard_top)
col_collection_1.objects.link(ob_scabard__tip)
col_collection_1.objects.link(ob_scabard__main)
col_collection_1.objects.link(ob_camera)
col_collection_1.objects.link(ob_lamp)

# ---- scene / render settings (as saved in the file)
scene.camera = ob_camera
scene.frame_start = 1; scene.frame_end = 250; scene.frame_set(2)
scene.render.engine = 'BLENDER_EEVEE_NEXT'
scene.render.image_settings.file_format = 'JPEG'
scene.render.image_settings.color_mode = 'RGB'
scene.render.image_settings.compression = 90
scene.render.resolution_x = 400
scene.render.resolution_y = 800
scene.render.pixel_aspect_x = 100.0
scene.render.pixel_aspect_y = 100.0
scene.render.fps = 25
scene.render.dither_intensity = 0.0
scene.render.use_compositing = False
scene.render.use_sequencer = False
scene.render.bake_margin = 2
scene.render.bake_bias = 0.0
scene.render.use_stamp_time = False
scene.render.use_stamp_date = False
scene.render.use_stamp_frame = False
scene.render.use_stamp_camera = False
scene.render.use_stamp_scene = False
scene.render.use_stamp_filename = False
scene.render.use_stamp_render_time = False
scene.render.stamp_font_size = 0
scene.cycles.use_denoising = False
scene.cycles.samples = 10
scene.cycles.sampling_pattern = 'TABULATED_SOBOL'
scene.cycles.light_sampling_threshold = 0.0
scene.cycles.use_adaptive_sampling = False
scene.cycles.use_light_tree = False
scene.cycles.blur_glossy = 0.0
scene.cycles.volume_bounces = 1
scene.cycles.pixel_filter_type = 'GAUSSIAN'
scene.cycles.sample_clamp_indirect = 0.0
scene.view_settings.view_transform = 'Raw'
bpy.context.view_layer.update()
